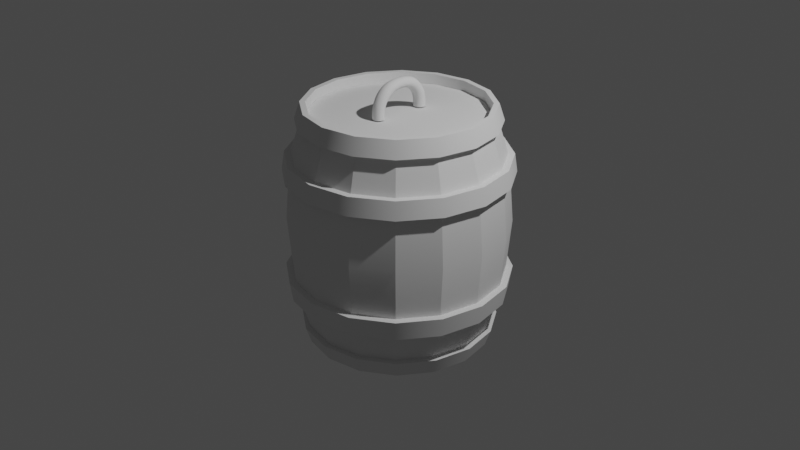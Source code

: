 # Source: Barrel.blend  (saved by Blender 2.81.16; exported with 4.5.12 LTS)
import bpy
from mathutils import Matrix  # noqa: F401  (used for matrix-valued properties, if any)

bpy.ops.wm.read_factory_settings(use_empty=True)
scene = bpy.context.scene
scene.name = 'Scene'

# ---- collections
col_collection = bpy.data.collections.new('Collection'); scene.collection.children.link(col_collection)

# ---- world
world_world = bpy.data.worlds.new('World'); scene.world = world_world
world_world.use_nodes = True; world_world.node_tree.nodes.clear()
_N = world_world.node_tree.nodes; _L = world_world.node_tree.links
n0 = _N.new('ShaderNodeOutputWorld'); n0.name = 'World Output'; n0.location = (300, 300)
n1 = _N.new('ShaderNodeBackground'); n1.name = 'Background'; n1.location = (10, 300)
n1.inputs[0].default_value = (0.05088, 0.05088, 0.05088, 1.0)
_L.new(n1.outputs[0], n0.inputs[0])
n0.is_active_output = True
world_world.color = (0.05088, 0.05088, 0.05088)
world_world.use_sun_shadow = False
world_world.sun_shadow_jitter_overblur = 0.0

# ---- cameras
cam_camera = bpy.data.cameras.new('Camera')
cam_camera.clip_end = 100.0
cam_camera.ortho_scale = 7.314

# ---- lights
light_light = bpy.data.lights.new('Light', 'POINT')
light_light.transmission_factor = 0.0
light_light.energy = 1000.0
light_light.shadow_soft_size = 0.1
light_light.shadow_maximum_resolution = 0.006
light_light.use_absolute_resolution = True

# ---- meshes
me_cylinder = bpy.data.meshes.new('Cylinder')
me_cylinder.from_pydata([(1.115e-09, 0.9102, -1.249), (1.115e-09, 0.9102, 1.249), (0.3483, 0.841, -1.249), (0.3483, 0.841, 1.249), (0.6436, 0.6436, -1.249), (0.6436, 0.6436, 1.249), (0.841, 0.3483, -1.249), (0.841, 0.3483, 1.249), (0.9102, -3.563e-08, -1.249), (0.9102, -3.563e-08, 1.249), (0.841, -0.3483, -1.249), (0.841, -0.3483, 1.249), (0.6436, -0.6436, -1.249), (0.6436, -0.6436, 1.249), (0.3483, -0.841, -1.249), (0.3483, -0.841, 1.249), (1.386e-07, -0.9102, -1.249), (1.386e-07, -0.9102, 1.249), (-0.3483, -0.841, -1.249), (-0.3483, -0.841, 1.249), (-0.6436, -0.6436, -1.249), (-0.6436, -0.6436, 1.249), (-0.841, -0.3483, -1.249), (-0.841, -0.3483, 1.249), (-0.9102, 1.501e-08, -1.249), (-0.9102, 1.501e-08, 1.249), (-0.841, 0.3483, -1.249), (-0.841, 0.3483, 1.249), (-0.6436, 0.6436, -1.249), (-0.6436, 0.6436, 1.249), (-0.3483, 0.841, -1.249), (-0.3483, 0.841, 1.249), (-8.91e-09, 1.071, -0.7306), (-8.91e-09, 1.071, 0.7306), (0.41, 0.9898, 0.7306), (0.41, 0.9898, -0.7306), (0.7576, 0.7576, 0.7306), (0.7576, 0.7576, -0.7306), (0.9898, 0.41, 0.7306), (0.9898, 0.41, -0.7306), (1.071, -4.524e-08, 0.7306), (1.071, -4.524e-08, -0.7306), (0.9898, -0.41, 0.7306), (0.9898, -0.41, -0.7306), (0.7576, -0.7576, 0.7306), (0.7576, -0.7576, -0.7306), (0.41, -0.9898, 0.7306), (0.41, -0.9898, -0.7306), (1.529e-07, -1.071, 0.7306), (1.529e-07, -1.071, -0.7306), (-0.41, -0.9898, 0.7306), (-0.41, -0.9898, -0.7306), (-0.7576, -0.7576, 0.7306), (-0.7576, -0.7576, -0.7306), (-0.9898, -0.41, 0.7306), (-0.9898, -0.41, -0.7306), (-1.071, 1.437e-08, 0.7306), (-1.071, 1.437e-08, -0.7306), (-0.9898, 0.41, 0.7306), (-0.9898, 0.41, -0.7306), (-0.7576, 0.7576, 0.7306), (-0.7576, 0.7576, -0.7306), (-0.41, 0.9898, 0.7306), (-0.41, 0.9898, -0.7306), (0.3689, 0.8907, -1.071), (0.6817, 0.6817, -1.071), (0.8907, 0.3689, -1.071), (0.9641, -3.884e-08, -1.071), (0.8907, -0.3689, -1.071), (0.6817, -0.6817, -1.071), (0.3689, -0.8907, -1.071), (1.433e-07, -0.9641, -1.071), (-0.3689, -0.8907, -1.071), (-0.6817, -0.6817, -1.071), (-0.8907, -0.3689, -1.071), (-0.9641, 1.48e-08, -1.071), (-0.8907, 0.3689, -1.071), (-0.6817, 0.6817, -1.071), (-0.3689, 0.8907, -1.071), (-2.233e-09, 0.9641, -1.071), (-2.238e-09, 0.9641, 1.071), (0.369, 0.8908, 1.071), (0.6818, 0.6818, 1.071), (0.8908, 0.369, 1.071), (0.9641, -3.884e-08, 1.071), (0.8908, -0.369, 1.071), (0.6818, -0.6818, 1.071), (0.369, -0.8908, 1.071), (1.433e-07, -0.9641, 1.071), (-0.369, -0.8908, 1.071), (-0.6818, -0.6818, 1.071), (-0.8908, -0.369, 1.071), (-0.9641, 1.48e-08, 1.071), (-0.8908, 0.369, 1.071), (-0.6818, 0.6818, 1.071), (-0.369, 0.8908, 1.071), (-4.588e-09, 0.9664, -1.249), (0.3698, 0.8928, -1.249), (0.3698, 0.8928, 1.249), (-4.588e-09, 0.9664, 1.249), (-8.148e-09, 1.024, 1.077), (0.3917, 0.9456, -1.077), (0.6833, 0.6833, -1.249), (0.6833, 0.6833, 1.249), (0.7237, 0.7237, -1.077), (0.8928, 0.3698, -1.249), (0.8928, 0.3698, 1.249), (0.9456, 0.3917, -1.077), (0.9664, -3.84e-08, -1.249), (0.9664, -3.84e-08, 1.249), (1.024, -4.181e-08, -1.077), (0.8928, -0.3698, -1.249), (0.8928, -0.3698, 1.249), (0.9456, -0.3917, -1.077), (0.6833, -0.6833, -1.249), (0.6833, -0.6833, 1.249), (0.7237, -0.7237, -1.077), (0.3698, -0.8928, -1.249), (0.3698, -0.8928, 1.249), (0.3917, -0.9456, -1.077), (1.413e-07, -0.9664, -1.249), (1.413e-07, -0.9664, 1.249), (1.464e-07, -1.024, -1.077), (-0.3698, -0.8928, -1.249), (-0.3698, -0.8928, 1.249), (-0.3917, -0.9456, -1.077), (-0.6833, -0.6833, -1.249), (-0.6833, -0.6833, 1.249), (-0.7237, -0.7237, -1.077), (-0.8928, -0.3698, -1.249), (-0.8928, -0.3698, 1.249), (-0.9456, -0.3917, -1.077), (-0.9664, 1.536e-08, -1.249), (-0.9664, 1.536e-08, 1.249), (-1.024, 1.514e-08, -1.077), (-0.8928, 0.3698, -1.249), (-0.8928, 0.3698, 1.249), (-0.9456, 0.3917, -1.077), (-0.6833, 0.6833, -1.249), (-0.6833, 0.6833, 1.249), (-0.7237, 0.7237, -1.077), (-0.3698, 0.8928, -1.249), (-0.3698, 0.8928, 1.249), (-0.3917, 0.9456, -1.077), (-8.143e-09, 1.024, -1.077), (0.3917, 0.9457, 1.077), (0.7238, 0.7238, 1.077), (0.9457, 0.3917, 1.077), (1.024, -4.181e-08, 1.077), (0.9457, -0.3917, 1.077), (0.7238, -0.7238, 1.077), (0.3917, -0.9457, 1.077), (1.464e-07, -1.024, 1.077), (-0.3917, -0.9457, 1.077), (-0.7238, -0.7238, 1.077), (-0.9457, -0.3917, 1.077), (-1.024, 1.514e-08, 1.077), (-0.9457, 0.3917, 1.077), (-0.7238, 0.7238, 1.077), (-0.3917, 0.9457, 1.077), (-1.065e-08, 1.099, 0.5382), (0.4204, 1.015, 0.5382), (0.7768, 0.7768, 0.5382), (1.015, 0.4204, 0.5382), (1.099, -4.638e-08, 0.5382), (1.015, -0.4204, 0.5382), (0.7768, -0.7768, 0.5382), (0.4204, -1.015, 0.5382), (1.552e-07, -1.099, 0.5382), (-0.4204, -1.015, 0.5382), (-0.7768, -0.7768, 0.5382), (-1.015, -0.4204, 0.5382), (-1.099, 1.474e-08, 0.5382), (-1.015, 0.4204, 0.5382), (-0.7768, 0.7768, 0.5382), (-0.4204, 1.015, 0.5382), (-1.083e-08, 1.101, -0.5184), (0.4215, 1.018, -0.5184), (0.7788, 0.7788, -0.5184), (1.018, 0.4215, -0.5184), (1.101, -4.65e-08, -0.5184), (1.018, -0.4215, -0.5184), (0.7788, -0.7788, -0.5184), (0.4215, -1.018, -0.5184), (1.555e-07, -1.101, -0.5184), (-0.4215, -1.018, -0.5184), (-0.7788, -0.7788, -0.5184), (-1.018, -0.4215, -0.5184), (-1.101, 1.477e-08, -0.5184), (-1.018, 0.4215, -0.5184), (-0.7788, 0.7788, -0.5184), (-0.4215, 1.018, -0.5184), (-1.537e-08, 1.168, 0.5425), (-1.353e-08, 1.139, 0.7295), (0.448, 1.081, -0.5226), (0.4358, 1.052, -0.7295), (0.8277, 0.8277, -0.5226), (0.8052, 0.8052, -0.7295), (1.081, 0.448, -0.5226), (1.052, 0.4358, -0.7295), (1.171, -4.942e-08, -0.5226), (1.139, -4.808e-08, -0.7295), (1.081, -0.448, -0.5226), (1.052, -0.4358, -0.7295), (0.8277, -0.8277, -0.5226), (0.8052, -0.8052, -0.7295), (0.448, -1.081, -0.5226), (0.4358, -1.052, -0.7295), (1.612e-07, -1.171, -0.5226), (1.584e-07, -1.139, -0.7295), (-0.448, -1.081, -0.5226), (-0.4358, -1.052, -0.7295), (-0.8277, -0.8277, -0.5226), (-0.8052, -0.8052, -0.7295), (-1.081, -0.448, -0.5226), (-1.052, -0.4358, -0.7295), (-1.171, 1.57e-08, -0.5226), (-1.139, 1.528e-08, -0.7295), (-1.081, 0.448, -0.5226), (-1.052, 0.4358, -0.7295), (-0.8277, 0.8277, -0.5226), (-0.8052, 0.8052, -0.7295), (-0.448, 1.081, -0.5226), (-0.4358, 1.052, -0.7295), (-1.353e-08, 1.139, -0.7295), (-0.4358, 1.052, 0.7295), (-0.8052, 0.8052, 0.7295), (-1.052, 0.4358, 0.7295), (-1.139, 1.528e-08, 0.7295), (-1.052, -0.4358, 0.7295), (-0.8052, -0.8052, 0.7295), (-0.4358, -1.052, 0.7295), (1.584e-07, -1.139, 0.7295), (0.4358, -1.052, 0.7295), (0.8052, -0.8052, 0.7295), (1.052, -0.4358, 0.7295), (1.139, -4.808e-08, 0.7295), (1.052, 0.4358, 0.7295), (0.8052, 0.8052, 0.7295), (0.4358, 1.052, 0.7295), (0.4468, 1.079, 0.5425), (0.8256, 0.8256, 0.5425), (1.079, 0.4468, 0.5425), (1.168, -4.93e-08, 0.5425), (1.079, -0.4468, 0.5425), (0.8256, -0.8256, 0.5425), (0.4468, -1.079, 0.5425), (1.609e-07, -1.168, 0.5425), (-0.4468, -1.079, 0.5425), (-0.8256, -0.8256, 0.5425), (-1.079, -0.4468, 0.5425), (-1.168, 1.566e-08, 0.5425), (-1.079, 0.4468, 0.5425), (-0.8256, 0.8256, 0.5425), (-0.4468, 1.079, 0.5425), (-1.556e-08, 1.171, -0.5226), (1.115e-09, 0.9102, -1.103), (0.3483, 0.841, -1.103), (0.3483, 0.841, 1.135), (1.115e-09, 0.9102, 1.135), (0.6436, 0.6436, -1.103), (0.6436, 0.6436, 1.135), (0.841, 0.3483, -1.103), (0.841, 0.3483, 1.135), (0.9102, -3.563e-08, -1.103), (0.9102, -3.563e-08, 1.135), (0.841, -0.3483, -1.103), (0.841, -0.3483, 1.135), (0.6436, -0.6436, -1.103), (0.6436, -0.6436, 1.135), (0.3483, -0.841, -1.103), (0.3483, -0.841, 1.135), (1.386e-07, -0.9102, -1.103), (1.386e-07, -0.9102, 1.135), (-0.3483, -0.841, -1.103), (-0.3483, -0.841, 1.135), (-0.6436, -0.6436, -1.103), (-0.6436, -0.6436, 1.135), (-0.841, -0.3483, -1.103), (-0.841, -0.3483, 1.135), (-0.9102, 1.501e-08, -1.103), (-0.9102, 1.501e-08, 1.135), (-0.841, 0.3483, -1.103), (-0.841, 0.3483, 1.135), (-0.6436, 0.6436, -1.103), (-0.6436, 0.6436, 1.135), (-0.3483, 0.841, -1.103), (-0.3483, 0.841, 1.135), (0.397, 0.9585, 0.7295), (-2.95e-08, 1.038, 0.7295), (0.7336, 0.7336, 0.7295), (0.9585, 0.397, 0.7295), (1.038, -4.009e-08, 0.7295), (0.9585, -0.397, 0.7295), (0.7336, -0.7336, 0.7295), (0.397, -0.9585, 0.7295), (1.272e-07, -1.038, 0.7295), (-0.397, -0.9585, 0.7295), (-0.7336, -0.7336, 0.7295), (-0.9585, -0.397, 0.7295), (-1.038, 1.763e-08, 0.7295), (-0.9585, 0.397, 0.7295), (-0.7336, 0.7336, 0.7295), (-0.397, 0.9585, 0.7295), (0.3098, 0.7478, 1.134), (7.488e-09, 0.8095, 1.134), (0.5724, 0.5724, 1.134), (0.7478, 0.3098, 1.134), (0.8095, -3.251e-08, 1.134), (0.7478, -0.3098, 1.134), (0.5724, -0.5724, 1.134), (0.3098, -0.7478, 1.134), (1.297e-07, -0.8095, 1.134), (-0.3098, -0.7478, 1.134), (-0.5724, -0.5724, 1.134), (-0.7478, -0.3098, 1.134), (-0.8095, 1.252e-08, 1.134), (-0.7478, 0.3098, 1.134), (-0.5724, 0.5724, 1.134), (-0.3098, 0.7478, 1.134), (0.3531, 0.8524, 0.7732), (-1.974e-08, 0.9226, 0.7732), (0.6524, 0.6524, 0.7732), (0.8524, 0.3531, 0.7732), (0.9226, -3.648e-08, 0.7732), (0.8524, -0.3531, 0.7732), (0.6524, -0.6524, 0.7732), (0.3531, -0.8524, 0.7732), (1.196e-07, -0.9226, 0.7732), (-0.3531, -0.8524, 0.7732), (-0.6524, -0.6524, 0.7732), (-0.8524, -0.3531, 0.7732), (-0.9226, 1.485e-08, 0.7732), (-0.8524, 0.3531, 0.7732), (-0.6524, 0.6524, 0.7732), (-0.3531, 0.8524, 0.7732), (-0.369, -0.8908, 1.071), (-0.9641, 1.48e-08, -1.071), (-0.6818, -0.6818, 1.071), (-0.8907, -0.3689, -1.071), (-0.8908, -0.369, 1.071), (-0.6817, -0.6817, -1.071), (-0.9641, 1.48e-08, 1.071), (-0.3689, -0.8907, -1.071), (-0.8908, 0.369, 1.071), (-2.233e-09, 0.9641, -1.071), (-8.91e-09, 1.071, -0.7306), (-1.083e-08, 1.101, -0.5184), (-0.4204, -1.015, 0.5382), (0.369, 0.8908, 1.071), (0.41, 0.9898, 0.7306), (0.4204, 1.015, 0.5382), (-0.41, 0.9898, 0.7306), (0.6818, 0.6818, 1.071), (0.7576, 0.7576, 0.7306), (0.7768, 0.7768, 0.5382), (1.018, 0.4215, -0.5184), (0.8908, 0.369, 1.071), (0.9898, 0.41, 0.7306), (1.015, 0.4204, 0.5382), (1.552e-07, -1.099, 0.5382), (0.9641, -3.884e-08, 1.071), (1.071, -4.524e-08, 0.7306), (1.099, -4.638e-08, 0.5382), (0.7788, 0.7788, -0.5184), (0.8908, -0.369, 1.071), (0.9898, -0.41, 0.7306), (1.015, -0.4204, 0.5382), (0.7576, -0.7576, -0.7306), (0.6818, -0.6818, 1.071), (0.7576, -0.7576, 0.7306), (0.7768, -0.7768, 0.5382), (0.4204, -1.015, 0.5382), (0.369, -0.8908, 1.071), (0.41, -0.9898, 0.7306), (-0.41, 0.9898, -0.7306), (1.433e-07, -0.9641, 1.071), (1.529e-07, -1.071, 0.7306), (-0.41, -0.9898, 0.7306), (-0.7576, -0.7576, 0.7306), (-0.7768, -0.7768, 0.5382), (0.4215, 1.018, -0.5184), (-0.9898, -0.41, 0.7306), (-1.015, -0.4204, 0.5382), (-1.071, 1.437e-08, 0.7306), (-1.099, 1.474e-08, 0.5382), (-0.9898, 0.41, 0.7306), (-1.015, 0.4204, 0.5382), (0.41, -0.9898, -0.7306), (-0.6818, 0.6818, 1.071), (-0.7576, 0.7576, 0.7306), (-0.7768, 0.7768, 0.5382), (-0.369, 0.8908, 1.071), (-0.4204, 1.015, 0.5382), (0.41, 0.9898, -0.7306), (0.3689, 0.8907, -1.071), (0.7576, 0.7576, -0.7306), (0.6817, 0.6817, -1.071), (0.9898, 0.41, -0.7306), (0.8907, 0.3689, -1.071), (1.071, -4.524e-08, -0.7306), (0.9641, -3.884e-08, -1.071), (0.9898, -0.41, -0.7306), (0.8907, -0.3689, -1.071), (0.6817, -0.6817, -1.071), (0.3689, -0.8907, -1.071), (1.529e-07, -1.071, -0.7306), (1.433e-07, -0.9641, -1.071), (-0.41, -0.9898, -0.7306), (-0.7576, -0.7576, -0.7306), (-0.9898, -0.41, -0.7306), (-1.071, 1.437e-08, -0.7306), (-0.9898, 0.41, -0.7306), (-0.8907, 0.3689, -1.071), (-0.7576, 0.7576, -0.7306), (-0.6817, 0.6817, -1.071), (-0.3689, 0.8907, -1.071), (-8.91e-09, 1.071, 0.7306), (-2.238e-09, 0.9641, 1.071), (-1.065e-08, 1.099, 0.5382), (1.101, -4.65e-08, -0.5184), (1.018, -0.4215, -0.5184), (0.7788, -0.7788, -0.5184), (0.4215, -1.018, -0.5184), (1.555e-07, -1.101, -0.5184), (-0.4215, -1.018, -0.5184), (-0.7788, -0.7788, -0.5184), (-1.018, -0.4215, -0.5184), (-1.101, 1.477e-08, -0.5184), (-1.018, 0.4215, -0.5184), (-0.7788, 0.7788, -0.5184), (-0.4215, 1.018, -0.5184), (1.272e-07, -1.038, 0.7295), (0.397, -0.9585, 0.7295), (0.7336, -0.7336, 0.7295), (0.9585, -0.397, 0.7295), (0.9585, 0.397, 0.7295), (-0.7336, -0.7336, 0.7295), (-0.9585, -0.397, 0.7295), (-1.038, 1.763e-08, 0.7295), (-0.9585, 0.397, 0.7295), (-0.7336, 0.7336, 0.7295), (-0.397, 0.9585, 0.7295), (-2.95e-08, 1.038, 0.7295), (0.397, 0.9585, 0.7295), (-0.397, -0.9585, 0.7295), (0.7336, 0.7336, 0.7295)], [], [(88, 373, 151, 152), (12, 10, 111, 114), (413, 77, 140, 137), (336, 376, 152, 153), (337, 76, 137, 134), (27, 29, 139, 136), (338, 89, 153, 154), (9, 11, 112, 109), (339, 75, 134, 131), (28, 26, 135, 138), (340, 90, 154, 155), (10, 8, 108, 111), (341, 74, 131, 128), (342, 91, 155, 156), (6, 8, 264, 262), (25, 27, 136, 133), (343, 73, 128, 125), (17, 15, 271, 273), (368, 402, 203, 205), (420, 181, 202, 200), (380, 348, 248, 249), (375, 414, 221, 223), (370, 46, 233, 234), (356, 180, 200, 198), (169, 360, 247, 248), (352, 417, 193, 225), (364, 179, 198, 196), (168, 372, 246, 247), (381, 178, 196, 194), (388, 45, 205, 207), (167, 166, 245, 246), (346, 63, 223, 224), (374, 48, 232, 233), (176, 177, 194, 255), (344, 92, 156, 157), (7, 9, 109, 106), (26, 24, 132, 135), (407, 72, 125, 122), (94, 93, 157, 158), (8, 6, 105, 108), (405, 71, 122, 119), (95, 389, 158, 159), (404, 70, 119, 116), (23, 25, 133, 130), (418, 392, 159, 100), (5, 7, 106, 103), (403, 69, 116, 113), (24, 22, 129, 132), (6, 4, 102, 105), (401, 68, 113, 110), (100, 99, 98, 145), (145, 98, 103, 146), (146, 103, 106, 147), (147, 106, 109, 148), (148, 109, 112, 149), (149, 112, 115, 150), (150, 115, 118, 151), (151, 118, 121, 152), (152, 121, 124, 153), (153, 124, 127, 154), (154, 127, 130, 155), (155, 130, 133, 156), (156, 133, 136, 157), (157, 136, 139, 158), (158, 139, 142, 159), (159, 142, 99, 100), (96, 144, 101, 97), (97, 101, 104, 102), (102, 104, 107, 105), (105, 107, 110, 108), (108, 110, 113, 111), (111, 113, 116, 114), (114, 116, 119, 117), (117, 119, 122, 120), (120, 122, 125, 123), (123, 125, 128, 126), (126, 128, 131, 129), (129, 131, 134, 132), (132, 134, 137, 135), (135, 137, 140, 138), (138, 140, 143, 141), (141, 143, 144, 96), (30, 28, 138, 141), (415, 78, 143, 140), (11, 13, 115, 112), (87, 369, 150, 151), (29, 31, 142, 139), (416, 345, 144, 143), (86, 365, 149, 150), (14, 12, 114, 117), (85, 361, 148, 149), (0, 30, 141, 96), (13, 15, 118, 115), (84, 357, 147, 148), (31, 1, 99, 142), (83, 353, 146, 147), (16, 14, 117, 120), (82, 349, 145, 146), (15, 17, 121, 118), (81, 80, 100, 145), (18, 16, 120, 123), (17, 19, 124, 121), (2, 0, 96, 97), (1, 3, 98, 99), (20, 18, 123, 126), (19, 21, 127, 124), (79, 64, 101, 144), (395, 65, 104, 101), (4, 2, 97, 102), (22, 20, 126, 129), (397, 66, 107, 104), (3, 5, 103, 98), (21, 23, 130, 127), (399, 67, 110, 107), (371, 165, 244, 245), (367, 164, 243, 244), (49, 47, 207, 209), (363, 163, 242, 243), (377, 50, 231, 232), (359, 162, 241, 242), (355, 161, 240, 241), (51, 406, 209, 211), (33, 34, 239, 193), (351, 419, 192, 240), (378, 52, 230, 231), (35, 32, 224, 195), (53, 408, 211, 213), (350, 36, 238, 239), (379, 54, 229, 230), (37, 394, 195, 197), (254, 225, 193, 192), (253, 226, 225, 254), (252, 227, 226, 253), (251, 228, 227, 252), (250, 229, 228, 251), (249, 230, 229, 250), (248, 231, 230, 249), (247, 232, 231, 248), (246, 233, 232, 247), (245, 234, 233, 246), (244, 235, 234, 245), (243, 236, 235, 244), (242, 237, 236, 243), (241, 238, 237, 242), (240, 239, 238, 241), (192, 193, 239, 240), (224, 255, 194, 195), (195, 194, 196, 197), (197, 196, 198, 199), (199, 198, 200, 201), (201, 200, 202, 203), (203, 202, 204, 205), (205, 204, 206, 207), (207, 206, 208, 209), (209, 208, 210, 211), (211, 210, 212, 213), (213, 212, 214, 215), (215, 214, 216, 217), (217, 216, 218, 219), (219, 218, 220, 221), (221, 220, 222, 223), (223, 222, 255, 224), (383, 170, 249, 250), (421, 182, 204, 202), (390, 62, 225, 226), (385, 171, 250, 251), (422, 183, 206, 204), (366, 44, 234, 235), (61, 412, 219, 221), (387, 172, 251, 252), (423, 184, 208, 206), (43, 400, 201, 203), (391, 173, 252, 253), (424, 185, 210, 208), (393, 174, 253, 254), (386, 60, 226, 227), (425, 186, 212, 210), (362, 42, 235, 236), (160, 175, 254, 192), (59, 411, 217, 219), (426, 187, 214, 212), (41, 398, 199, 201), (427, 188, 216, 214), (384, 58, 227, 228), (428, 189, 218, 216), (358, 40, 236, 237), (57, 410, 215, 217), (429, 190, 220, 218), (39, 396, 197, 199), (430, 191, 222, 220), (382, 56, 228, 229), (431, 347, 255, 222), (354, 38, 237, 238), (55, 409, 213, 215), (277, 275, 313, 314), (24, 26, 282, 280), (9, 7, 263, 265), (27, 25, 281, 283), (16, 18, 274, 272), (19, 17, 273, 275), (8, 10, 266, 264), (26, 28, 284, 282), (0, 2, 257, 256), (11, 9, 265, 267), (29, 27, 283, 285), (3, 1, 259, 258), (18, 20, 276, 274), (21, 19, 275, 277), (10, 12, 268, 266), (28, 30, 286, 284), (13, 11, 267, 269), (31, 29, 285, 287), (2, 4, 260, 257), (20, 22, 278, 276), (5, 3, 258, 261), (23, 21, 277, 279), (12, 14, 270, 268), (30, 0, 256, 286), (15, 13, 269, 271), (1, 31, 287, 259), (4, 6, 262, 260), (22, 24, 280, 278), (7, 5, 261, 263), (25, 23, 279, 281), (14, 16, 272, 270), (263, 261, 306, 307), (296, 445, 329, 328), (259, 287, 319, 305), (295, 432, 328, 327), (275, 273, 312, 313), (261, 258, 304, 306), (294, 433, 327, 326), (287, 285, 318, 319), (293, 434, 326, 325), (273, 271, 311, 312), (258, 259, 305, 304), (292, 435, 325, 324), (285, 283, 317, 318), (291, 292, 324, 323), (271, 269, 310, 311), (297, 437, 330, 329), (265, 263, 307, 308), (298, 438, 331, 330), (279, 277, 314, 315), (299, 439, 332, 331), (300, 440, 333, 332), (267, 265, 308, 309), (281, 279, 315, 316), (301, 441, 334, 333), (443, 444, 320, 321), (302, 442, 335, 334), (269, 267, 309, 310), (288, 446, 322, 320), (283, 281, 316, 317), (303, 289, 321, 335), (290, 436, 323, 322)])
me_cylinder.polygons.foreach_set('use_smooth', [True] * 256)
_k = {(0, 2): 1.0, (1, 3): 1.0, (153, 336): 1.0, (11, 112): 1.0, (2, 4): 1.0, (3, 5): 1.0, (134, 337): 1.0, (4, 6): 1.0, (5, 7): 1.0, (28, 138): 1.0, (6, 8): 1.0, (7, 9): 1.0, (154, 338): 1.0, (8, 10): 1.0, (9, 11): 1.0, (10, 111): 1.0, (10, 12): 1.0, (11, 13): 1.0, (131, 339): 1.0, (12, 14): 1.0, (13, 15): 1.0, (155, 340): 1.0, (14, 16): 1.0, (15, 17): 1.0, (27, 136): 1.0, (16, 18): 1.0, (17, 19): 1.0, (128, 341): 1.0, (18, 20): 1.0, (19, 21): 1.0, (156, 342): 1.0, (20, 22): 1.0, (21, 23): 1.0, (9, 109): 1.0, (22, 24): 1.0, (23, 25): 1.0, (26, 135): 1.0, (24, 26): 1.0, (25, 27): 1.0, (125, 343): 1.0, (26, 28): 1.0, (27, 29): 1.0, (157, 344): 1.0, (28, 30): 1.0, (29, 31): 1.0, (8, 108): 1.0, (0, 30): 1.0, (1, 31): 1.0, (248, 348): 1.0, (225, 352): 1.0, (198, 356): 1.0, (247, 360): 1.0, (196, 364): 1.0, (205, 368): 1.0, (246, 372): 1.0, (223, 375): 1.0, (46, 233): 1.0, (176, 255): 1.0, (194, 381): 1.0, (166, 245): 1.0, (165, 244): 1.0, (207, 388): 1.0, (164, 243): 1.0, (48, 232): 1.0, (63, 346): 1.0, (352, 417): 1.0, (375, 414): 1.0, (62, 390): 1.0, (61, 412): 1.0, (60, 386): 1.0, (59, 411): 1.0, (58, 384): 1.0, (57, 410): 1.0, (56, 382): 1.0, (55, 409): 1.0, (54, 379): 1.0, (53, 408): 1.0, (52, 378): 1.0, (51, 406): 1.0, (50, 377): 1.0, (47, 49): 1.0, (48, 374): 1.0, (45, 388): 1.0, (46, 370): 1.0, (368, 402): 1.0, (44, 366): 1.0, (43, 400): 1.0, (42, 362): 1.0, (41, 398): 1.0, (40, 358): 1.0, (39, 396): 1.0, (38, 354): 1.0, (37, 394): 1.0, (36, 350): 1.0, (32, 35): 1.0, (33, 34): 1.0, (122, 407): 1.0, (64, 79): 1.0, (65, 395): 1.0, (66, 397): 1.0, (67, 399): 1.0, (68, 401): 1.0, (69, 403): 1.0, (70, 404): 1.0, (71, 405): 1.0, (72, 407): 1.0, (73, 343): 1.0, (74, 341): 1.0, (75, 339): 1.0, (76, 337): 1.0, (77, 413): 1.0, (78, 415): 1.0, (345, 416): 1.0, (94, 158): 1.0, (119, 405): 1.0, (23, 130): 1.0, (25, 133): 1.0, (100, 418): 1.0, (95, 159): 1.0, (5, 103): 1.0, (7, 106): 1.0, (116, 404): 1.0, (24, 132): 1.0, (22, 129): 1.0, (6, 105): 1.0, (4, 102): 1.0, (110, 401): 1.0, (113, 403): 1.0, (392, 418): 1.0, (95, 389): 1.0, (93, 94): 1.0, (92, 344): 1.0, (91, 342): 1.0, (90, 340): 1.0, (89, 338): 1.0, (336, 376): 1.0, (88, 373): 1.0, (87, 369): 1.0, (86, 365): 1.0, (85, 361): 1.0, (84, 357): 1.0, (83, 353): 1.0, (82, 349): 1.0, (80, 81): 1.0, (96, 97): 1.0, (98, 99): 1.0, (99, 100): 1.0, (97, 101): 1.0, (97, 102): 1.0, (98, 103): 1.0, (102, 104): 1.0, (102, 105): 1.0, (103, 106): 1.0, (105, 107): 1.0, (105, 108): 1.0, (106, 109): 1.0, (108, 110): 1.0, (108, 111): 1.0, (109, 112): 1.0, (111, 113): 1.0, (111, 114): 1.0, (112, 115): 1.0, (114, 116): 1.0, (114, 117): 1.0, (115, 118): 1.0, (117, 119): 1.0, (117, 120): 1.0, (118, 121): 1.0, (120, 122): 1.0, (120, 123): 1.0, (121, 124): 1.0, (123, 125): 1.0, (123, 126): 1.0, (124, 127): 1.0, (126, 128): 1.0, (126, 129): 1.0, (127, 130): 1.0, (129, 131): 1.0, (129, 132): 1.0, (130, 133): 1.0, (132, 134): 1.0, (132, 135): 1.0, (133, 136): 1.0, (135, 137): 1.0, (135, 138): 1.0, (136, 139): 1.0, (138, 140): 1.0, (138, 141): 1.0, (139, 142): 1.0, (141, 143): 1.0, (96, 141): 1.0, (99, 142): 1.0, (96, 144): 1.0, (101, 144): 1.0, (101, 104): 1.0, (104, 107): 1.0, (107, 110): 1.0, (110, 113): 1.0, (113, 116): 1.0, (116, 119): 1.0, (119, 122): 1.0, (122, 125): 1.0, (125, 128): 1.0, (128, 131): 1.0, (131, 134): 1.0, (134, 137): 1.0, (137, 140): 1.0, (140, 143): 1.0, (143, 144): 1.0, (98, 145): 1.0, (103, 146): 1.0, (106, 147): 1.0, (109, 148): 1.0, (112, 149): 1.0, (115, 150): 1.0, (118, 151): 1.0, (121, 152): 1.0, (124, 153): 1.0, (127, 154): 1.0, (130, 155): 1.0, (133, 156): 1.0, (136, 157): 1.0, (139, 158): 1.0, (142, 159): 1.0, (100, 159): 1.0, (158, 159): 1.0, (157, 158): 1.0, (156, 157): 1.0, (155, 156): 1.0, (154, 155): 1.0, (153, 154): 1.0, (152, 153): 1.0, (151, 152): 1.0, (150, 151): 1.0, (149, 150): 1.0, (148, 149): 1.0, (147, 148): 1.0, (146, 147): 1.0, (145, 146): 1.0, (100, 145): 1.0, (29, 139): 1.0, (137, 413): 1.0, (88, 152): 1.0, (77, 140): 1.0, (12, 114): 1.0, (151, 373): 1.0, (30, 141): 1.0, (78, 143): 1.0, (13, 115): 1.0, (150, 369): 1.0, (31, 142): 1.0, (144, 345): 1.0, (149, 365): 1.0, (14, 117): 1.0, (148, 361): 1.0, (0, 96): 1.0, (15, 118): 1.0, (147, 357): 1.0, (1, 99): 1.0, (146, 353): 1.0, (16, 120): 1.0, (145, 349): 1.0, (17, 121): 1.0, (18, 123): 1.0, (19, 124): 1.0, (2, 97): 1.0, (3, 98): 1.0, (20, 126): 1.0, (21, 127): 1.0, (64, 101): 1.0, (65, 104): 1.0, (66, 107): 1.0, (163, 242): 1.0, (162, 241): 1.0, (49, 209): 1.0, (193, 417): 1.0, (161, 240): 1.0, (192, 419): 1.0, (50, 231): 1.0, (224, 346): 1.0, (53, 213): 1.0, (51, 211): 1.0, (34, 239): 1.0, (36, 238): 1.0, (52, 230): 1.0, (54, 229): 1.0, (37, 197): 1.0, (351, 419): 1.0, (161, 355): 1.0, (162, 359): 1.0, (163, 363): 1.0, (164, 367): 1.0, (165, 371): 1.0, (166, 167): 1.0, (168, 372): 1.0, (169, 360): 1.0, (348, 380): 1.0, (170, 383): 1.0, (171, 385): 1.0, (172, 387): 1.0, (173, 391): 1.0, (174, 393): 1.0, (160, 175): 1.0, (35, 195): 1.0, (176, 177): 1.0, (178, 381): 1.0, (179, 364): 1.0, (180, 356): 1.0, (181, 420): 1.0, (182, 421): 1.0, (183, 422): 1.0, (184, 423): 1.0, (185, 424): 1.0, (186, 425): 1.0, (187, 426): 1.0, (188, 427): 1.0, (189, 428): 1.0, (190, 429): 1.0, (191, 430): 1.0, (347, 431): 1.0, (223, 224): 1.0, (193, 225): 1.0, (221, 223): 1.0, (225, 226): 1.0, (219, 221): 1.0, (226, 227): 1.0, (217, 219): 1.0, (227, 228): 1.0, (215, 217): 1.0, (228, 229): 1.0, (213, 215): 1.0, (229, 230): 1.0, (211, 213): 1.0, (230, 231): 1.0, (209, 211): 1.0, (231, 232): 1.0, (207, 209): 1.0, (232, 233): 1.0, (205, 207): 1.0, (233, 234): 1.0, (203, 205): 1.0, (234, 235): 1.0, (201, 203): 1.0, (235, 236): 1.0, (199, 201): 1.0, (236, 237): 1.0, (197, 199): 1.0, (237, 238): 1.0, (195, 197): 1.0, (238, 239): 1.0, (195, 224): 1.0, (193, 239): 1.0, (192, 240): 1.0, (240, 241): 1.0, (241, 242): 1.0, (242, 243): 1.0, (243, 244): 1.0, (244, 245): 1.0, (245, 246): 1.0, (246, 247): 1.0, (247, 248): 1.0, (248, 249): 1.0, (249, 250): 1.0, (250, 251): 1.0, (251, 252): 1.0, (252, 253): 1.0, (253, 254): 1.0, (192, 254): 1.0, (194, 255): 1.0, (194, 196): 1.0, (196, 198): 1.0, (198, 200): 1.0, (200, 202): 1.0, (202, 204): 1.0, (204, 206): 1.0, (206, 208): 1.0, (208, 210): 1.0, (210, 212): 1.0, (212, 214): 1.0, (214, 216): 1.0, (216, 218): 1.0, (218, 220): 1.0, (220, 222): 1.0, (222, 255): 1.0, (200, 420): 1.0, (234, 370): 1.0, (221, 414): 1.0, (249, 380): 1.0, (181, 202): 1.0, (203, 402): 1.0, (250, 383): 1.0, (182, 204): 1.0, (226, 390): 1.0, (251, 385): 1.0, (183, 206): 1.0, (235, 366): 1.0, (219, 412): 1.0, (252, 387): 1.0, (184, 208): 1.0, (201, 400): 1.0, (253, 391): 1.0, (185, 210): 1.0, (254, 393): 1.0, (227, 386): 1.0, (186, 212): 1.0, (236, 362): 1.0, (217, 411): 1.0, (187, 214): 1.0, (199, 398): 1.0, (188, 216): 1.0, (228, 384): 1.0, (189, 218): 1.0, (237, 358): 1.0, (215, 410): 1.0, (190, 220): 1.0, (191, 222): 1.0, (256, 257): 1.0, (258, 259): 1.0, (257, 260): 1.0, (258, 261): 1.0, (260, 262): 1.0, (261, 263): 1.0, (262, 264): 1.0, (263, 265): 1.0, (264, 266): 1.0, (265, 267): 1.0, (266, 268): 1.0, (267, 269): 1.0, (268, 270): 1.0, (269, 271): 1.0, (270, 272): 1.0, (271, 273): 1.0, (272, 274): 1.0, (273, 275): 1.0, (274, 276): 1.0, (275, 277): 1.0, (276, 278): 1.0, (277, 279): 1.0, (278, 280): 1.0, (279, 281): 1.0, (280, 282): 1.0, (281, 283): 1.0, (282, 284): 1.0, (283, 285): 1.0, (284, 286): 1.0, (285, 287): 1.0, (256, 286): 1.0, (259, 287): 1.0, (15, 271): 1.0, (17, 273): 1.0, (8, 264): 1.0, (6, 262): 1.0, (26, 282): 1.0, (24, 280): 1.0, (7, 263): 1.0, (9, 265): 1.0, (25, 281): 1.0, (27, 283): 1.0, (18, 274): 1.0, (16, 272): 1.0, (19, 275): 1.0, (10, 266): 1.0, (28, 284): 1.0, (2, 257): 1.0, (0, 256): 1.0, (11, 267): 1.0, (29, 285): 1.0, (1, 259): 1.0, (3, 258): 1.0, (20, 276): 1.0, (21, 277): 1.0, (12, 268): 1.0, (30, 286): 1.0, (13, 269): 1.0, (31, 287): 1.0, (4, 260): 1.0, (22, 278): 1.0, (5, 261): 1.0, (23, 279): 1.0, (14, 270): 1.0, (443, 444): 1.0, (288, 446): 1.0, (290, 436): 1.0, (291, 292): 1.0, (292, 435): 1.0, (293, 434): 1.0, (294, 433): 1.0, (295, 432): 1.0, (296, 445): 1.0, (297, 437): 1.0, (298, 438): 1.0, (299, 439): 1.0, (300, 440): 1.0, (301, 441): 1.0, (302, 442): 1.0, (289, 303): 1.0, (296, 328): 1.0, (275, 313): 1.0, (261, 306): 1.0, (295, 327): 1.0, (287, 319): 1.0, (294, 326): 1.0, (273, 312): 1.0, (258, 304): 1.0, (259, 305): 1.0, (293, 325): 1.0, (285, 318): 1.0, (283, 317): 1.0, (291, 323): 1.0, (292, 324): 1.0, (271, 311): 1.0, (269, 310): 1.0, (304, 305): 1.0, (304, 306): 1.0, (306, 307): 1.0, (307, 308): 1.0, (308, 309): 1.0, (309, 310): 1.0, (310, 311): 1.0, (311, 312): 1.0, (312, 313): 1.0, (313, 314): 1.0, (314, 315): 1.0, (315, 316): 1.0, (316, 317): 1.0, (317, 318): 1.0, (318, 319): 1.0, (305, 319): 1.0, (320, 321): 1.0, (320, 322): 1.0, (322, 323): 1.0, (323, 324): 1.0, (324, 325): 1.0, (325, 326): 1.0, (326, 327): 1.0, (327, 328): 1.0, (328, 329): 1.0, (329, 330): 1.0, (330, 331): 1.0, (331, 332): 1.0, (332, 333): 1.0, (333, 334): 1.0, (334, 335): 1.0, (321, 335): 1.0, (329, 445): 1.0, (263, 307): 1.0, (277, 314): 1.0, (330, 437): 1.0, (265, 308): 1.0, (331, 438): 1.0, (279, 315): 1.0, (332, 439): 1.0, (333, 440): 1.0, (267, 309): 1.0, (281, 316): 1.0, (334, 441): 1.0, (320, 444): 1.0, (321, 443): 1.0, (335, 442): 1.0, (322, 446): 1.0, (89, 153): 1.0, (75, 134): 1.0, (90, 154): 1.0, (74, 131): 1.0, (91, 155): 1.0, (73, 128): 1.0, (92, 156): 1.0, (72, 125): 1.0, (93, 157): 1.0, (79, 144): 1.0, (32, 224): 1.0, (255, 347): 1.0, (169, 248): 1.0, (81, 145): 1.0, (239, 350): 1.0, (240, 351): 1.0, (62, 225): 1.0, (82, 146): 1.0, (238, 354): 1.0, (241, 355): 1.0, (179, 198): 1.0, (83, 147): 1.0, (38, 237): 1.0, (242, 359): 1.0, (168, 247): 1.0, (84, 148): 1.0, (40, 236): 1.0, (243, 363): 1.0, (178, 196): 1.0, (85, 149): 1.0, (42, 235): 1.0, (244, 367): 1.0, (45, 205): 1.0, (86, 150): 1.0, (44, 234): 1.0, (245, 371): 1.0, (167, 246): 1.0, (87, 151): 1.0, (233, 374): 1.0, (63, 223): 1.0, (152, 376): 1.0, (232, 377): 1.0, (231, 378): 1.0, (230, 379): 1.0, (170, 249): 1.0, (177, 194): 1.0, (229, 382): 1.0, (171, 250): 1.0, (56, 228): 1.0, (172, 251): 1.0, (58, 227): 1.0, (173, 252): 1.0, (47, 207): 1.0, (158, 389): 1.0, (60, 226): 1.0, (174, 253): 1.0, (159, 392): 1.0, (175, 254): 1.0, (195, 394): 1.0, (101, 395): 1.0, (197, 396): 1.0, (104, 397): 1.0, (39, 199): 1.0, (107, 399): 1.0, (41, 201): 1.0, (67, 110): 1.0, (43, 203): 1.0, (68, 113): 1.0, (69, 116): 1.0, (70, 119): 1.0, (209, 406): 1.0, (71, 122): 1.0, (211, 408): 1.0, (213, 409): 1.0, (55, 215): 1.0, (57, 217): 1.0, (59, 219): 1.0, (76, 137): 1.0, (61, 221): 1.0, (140, 415): 1.0, (143, 416): 1.0, (33, 193): 1.0, (80, 100): 1.0, (160, 192): 1.0, (180, 200): 1.0, (202, 421): 1.0, (204, 422): 1.0, (206, 423): 1.0, (208, 424): 1.0, (210, 425): 1.0, (212, 426): 1.0, (214, 427): 1.0, (216, 428): 1.0, (218, 429): 1.0, (220, 430): 1.0, (222, 431): 1.0, (328, 432): 1.0, (327, 433): 1.0, (326, 434): 1.0, (325, 435): 1.0, (323, 436): 1.0, (298, 330): 1.0, (299, 331): 1.0, (300, 332): 1.0, (301, 333): 1.0, (302, 334): 1.0, (303, 335): 1.0, (289, 321): 1.0, (288, 320): 1.0, (297, 329): 1.0, (290, 322): 1.0}
me_cylinder.attributes.new('crease_edge', 'FLOAT', 'EDGE').data.foreach_set('value', [_k.get((min(e.vertices), max(e.vertices)), 0.0) for e in me_cylinder.edges])
_uv = me_cylinder.uv_layers.new(name='UVMap')
_uv.uv.foreach_set('vector', [0.8694, 0.1852, 0.8688, 0.141, 0.8759, 0.141, 0.8762, 0.185, 0.8418, 0.2674, 0.8461, 0.3077, 0.8399, 0.3084, 0.8357, 0.2679, 0.8516, 0.7282, 0.8465, 0.6873, 0.8531, 0.6866, 0.8579, 0.7275, 0.8715, 0.2284, 0.8694, 0.1852, 0.8762, 0.185, 0.8782, 0.2279, 0.8558, 0.7704, 0.8516, 0.7282, 0.8579, 0.7275, 0.8626, 0.7711, 0.3774, 0.6427, 0.3739, 0.6875, 0.3672, 0.6871, 0.3707, 0.6419, 0.8752, 0.2705, 0.8715, 0.2284, 0.8782, 0.2279, 0.8818, 0.2698, 0.916, 0.007549, 0.9091, 0.0534, 0.9024, 0.05261, 0.9095, 0.005157, 0.8068, 0.04951, 0.81, 0.001311, 0.8181, 0.0003419, 0.8142, 0.05002, 0.879, 0.6846, 0.8833, 0.7249, 0.8771, 0.7257, 0.8729, 0.6851, 0.8802, 0.3114, 0.8752, 0.2705, 0.8818, 0.2698, 0.8865, 0.3107, 0.8461, 0.3077, 0.8528, 0.3473, 0.8466, 0.3496, 0.8399, 0.3084, 0.8039, 0.09559, 0.8068, 0.04951, 0.8142, 0.05002, 0.8111, 0.09592, 0.8844, 0.3536, 0.8802, 0.3114, 0.8865, 0.3107, 0.8911, 0.3542, 0.88, 0.4705, 0.8868, 0.4247, 0.9054, 0.4275, 0.8985, 0.4728, 0.3843, 0.5968, 0.3774, 0.6427, 0.3707, 0.6419, 0.3778, 0.5944, 0.8028, 0.1407, 0.8039, 0.09559, 0.8111, 0.09592, 0.8098, 0.1407, 0.9034, 0.185, 0.9037, 0.1421, 0.9172, 0.1426, 0.9167, 0.185, 0.5828, 0.6972, 0.5856, 0.7452, 0.5779, 0.7459, 0.5752, 0.6975, 0.5489, 0.7981, 0.5472, 0.7472, 0.5549, 0.7468, 0.557, 0.7995, 0.4033, 0.8992, 0.401, 0.85, 0.4089, 0.8497, 0.411, 0.8988, 0.9469, 0.6782, 0.9487, 0.7267, 0.9411, 0.7271, 0.9392, 0.6784, 0.4391, 0.7, 0.4377, 0.7505, 0.4298, 0.7504, 0.4311, 0.6997, 0.909, 0.4742, 0.9105, 0.4191, 0.9199, 0.4176, 0.9176, 0.4745, 0.401, 0.85, 0.3997, 0.8001, 0.4077, 0.8, 0.4089, 0.8497, 0.9694, 0.1612, 0.969, 0.211, 0.9612, 0.2111, 0.9614, 0.1611, 0.9069, 0.5265, 0.909, 0.4742, 0.9176, 0.4745, 0.9152, 0.5268, 0.3997, 0.8001, 0.3995, 0.7495, 0.4077, 0.7496, 0.4077, 0.8, 0.9061, 0.578, 0.9069, 0.5265, 0.9152, 0.5268, 0.9142, 0.578, 0.5811, 0.6487, 0.5828, 0.6972, 0.5752, 0.6975, 0.5734, 0.6488, 0.3995, 0.7495, 0.4004, 0.6982, 0.4087, 0.6984, 0.4077, 0.7496, 0.9462, 0.629, 0.9469, 0.6782, 0.9392, 0.6784, 0.9384, 0.629, 0.4377, 0.7505, 0.4374, 0.8003, 0.4296, 0.8003, 0.4298, 0.7504, 0.9063, 0.6287, 0.9061, 0.578, 0.9142, 0.578, 0.9143, 0.6286, 0.3413, 0.6389, 0.3446, 0.5906, 0.3528, 0.5896, 0.3488, 0.6394, 0.3802, 0.8974, 0.3868, 0.937, 0.3807, 0.9394, 0.374, 0.8982, 0.8833, 0.7249, 0.89, 0.7646, 0.8838, 0.7669, 0.8771, 0.7257, 0.8034, 0.1848, 0.8028, 0.1407, 0.8098, 0.1407, 0.8102, 0.1846, 0.3384, 0.6851, 0.3413, 0.6389, 0.3488, 0.6394, 0.3456, 0.6854, 0.8868, 0.4247, 0.88, 0.4705, 0.8733, 0.4697, 0.8803, 0.4223, 0.8056, 0.228, 0.8034, 0.1848, 0.8102, 0.1846, 0.8123, 0.2275, 0.3372, 0.7302, 0.3384, 0.6851, 0.3456, 0.6854, 0.3442, 0.7303, 0.8093, 0.2701, 0.8056, 0.228, 0.8123, 0.2275, 0.8159, 0.2694, 0.9119, 0.3081, 0.9185, 0.3478, 0.9124, 0.3501, 0.9057, 0.3089, 0.3377, 0.7744, 0.3372, 0.7302, 0.3442, 0.7303, 0.3446, 0.7742, 0.376, 0.8571, 0.3802, 0.8974, 0.374, 0.8982, 0.3699, 0.8576, 0.8144, 0.311, 0.8093, 0.2701, 0.8159, 0.2694, 0.8207, 0.3102, 0.8496, 0.007483, 0.8428, 0.05323, 0.8361, 0.05246, 0.8431, 0.005106, 0.88, 0.4705, 0.8766, 0.5152, 0.8699, 0.5148, 0.8733, 0.4697, 0.8186, 0.3532, 0.8144, 0.311, 0.8207, 0.3102, 0.8254, 0.3538, 0.3446, 0.7742, 0.3654, 0.7743, 0.3669, 0.8164, 0.3465, 0.8172, 0.3465, 0.8172, 0.3669, 0.8164, 0.3699, 0.8576, 0.3501, 0.8591, 0.3501, 0.8591, 0.3699, 0.8576, 0.374, 0.8982, 0.3549, 0.8999, 0.3549, 0.8999, 0.374, 0.8982, 0.3807, 0.9394, 0.3594, 0.9435, 0.8844, 0.0003419, 0.9095, 0.005157, 0.9024, 0.05261, 0.8804, 0.05013, 0.8804, 0.05013, 0.9024, 0.05261, 0.8989, 0.09782, 0.8773, 0.09613, 0.8773, 0.09613, 0.8989, 0.09782, 0.8972, 0.1419, 0.8759, 0.141, 0.8759, 0.141, 0.8972, 0.1419, 0.8971, 0.185, 0.8762, 0.185, 0.8762, 0.185, 0.8971, 0.185, 0.8986, 0.2272, 0.8782, 0.2279, 0.8782, 0.2279, 0.8986, 0.2272, 0.9016, 0.2684, 0.8818, 0.2698, 0.8818, 0.2698, 0.9016, 0.2684, 0.9057, 0.3089, 0.8865, 0.3107, 0.8865, 0.3107, 0.9057, 0.3089, 0.9124, 0.3501, 0.8911, 0.3542, 0.3528, 0.5896, 0.3778, 0.5944, 0.3707, 0.6419, 0.3488, 0.6394, 0.3488, 0.6394, 0.3707, 0.6419, 0.3672, 0.6871, 0.3456, 0.6854, 0.3456, 0.6854, 0.3672, 0.6871, 0.3655, 0.7312, 0.3442, 0.7303, 0.3442, 0.7303, 0.3655, 0.7312, 0.3654, 0.7743, 0.3446, 0.7742, 0.8682, 0.6019, 0.8474, 0.6019, 0.847, 0.558, 0.8682, 0.5588, 0.8682, 0.5588, 0.847, 0.558, 0.8483, 0.5131, 0.8699, 0.5148, 0.8699, 0.5148, 0.8483, 0.5131, 0.8514, 0.4673, 0.8733, 0.4697, 0.8733, 0.4697, 0.8514, 0.4673, 0.8553, 0.4176, 0.8803, 0.4223, 0.8466, 0.3496, 0.8254, 0.3538, 0.8207, 0.3102, 0.8399, 0.3084, 0.8399, 0.3084, 0.8207, 0.3102, 0.8159, 0.2694, 0.8357, 0.2679, 0.8357, 0.2679, 0.8159, 0.2694, 0.8123, 0.2275, 0.8326, 0.2268, 0.8326, 0.2268, 0.8123, 0.2275, 0.8102, 0.1846, 0.831, 0.1846, 0.831, 0.1846, 0.8102, 0.1846, 0.8098, 0.1407, 0.831, 0.1416, 0.831, 0.1416, 0.8098, 0.1407, 0.8111, 0.09592, 0.8327, 0.09757, 0.8327, 0.09757, 0.8111, 0.09592, 0.8142, 0.05002, 0.8361, 0.05246, 0.8361, 0.05246, 0.8142, 0.05002, 0.8181, 0.0003419, 0.8431, 0.005106, 0.8838, 0.7669, 0.8626, 0.7711, 0.8579, 0.7275, 0.8771, 0.7257, 0.8771, 0.7257, 0.8579, 0.7275, 0.8531, 0.6866, 0.8729, 0.6851, 0.8729, 0.6851, 0.8531, 0.6866, 0.8495, 0.6448, 0.8698, 0.644, 0.8698, 0.644, 0.8495, 0.6448, 0.8474, 0.6019, 0.8682, 0.6019, 0.876, 0.6437, 0.879, 0.6846, 0.8729, 0.6851, 0.8698, 0.644, 0.8465, 0.6873, 0.8428, 0.6452, 0.8495, 0.6448, 0.8531, 0.6866, 0.9091, 0.0534, 0.9056, 0.09828, 0.8989, 0.09782, 0.9024, 0.05261, 0.8688, 0.141, 0.8701, 0.09579, 0.8773, 0.09613, 0.8759, 0.141, 0.3739, 0.6875, 0.372, 0.7314, 0.3655, 0.7312, 0.3672, 0.6871, 0.8428, 0.6452, 0.8406, 0.6021, 0.8474, 0.6019, 0.8495, 0.6448, 0.8701, 0.09579, 0.873, 0.04961, 0.8804, 0.05013, 0.8773, 0.09613, 0.8388, 0.2265, 0.8418, 0.2674, 0.8357, 0.2679, 0.8326, 0.2268, 0.873, 0.04961, 0.8762, 0.001302, 0.8844, 0.0003419, 0.8804, 0.05013, 0.8746, 0.6018, 0.876, 0.6437, 0.8698, 0.644, 0.8682, 0.6019, 0.9056, 0.09828, 0.9037, 0.1421, 0.8972, 0.1419, 0.8989, 0.09782, 0.3527, 0.9429, 0.3485, 0.9006, 0.3549, 0.8999, 0.3594, 0.9435, 0.372, 0.7314, 0.3718, 0.7742, 0.3654, 0.7743, 0.3655, 0.7312, 0.3485, 0.9006, 0.3435, 0.8597, 0.3501, 0.8591, 0.3549, 0.8999, 0.8374, 0.1846, 0.8388, 0.2265, 0.8326, 0.2268, 0.831, 0.1846, 0.3435, 0.8597, 0.3398, 0.8176, 0.3465, 0.8172, 0.3501, 0.8591, 0.9037, 0.1421, 0.9034, 0.185, 0.8971, 0.185, 0.8972, 0.1419, 0.3398, 0.8176, 0.3377, 0.7744, 0.3446, 0.7742, 0.3465, 0.8172, 0.8375, 0.1418, 0.8374, 0.1846, 0.831, 0.1846, 0.831, 0.1416, 0.9034, 0.185, 0.9048, 0.2269, 0.8986, 0.2272, 0.8971, 0.185, 0.8747, 0.559, 0.8746, 0.6018, 0.8682, 0.6019, 0.8682, 0.5588, 0.3718, 0.7742, 0.3731, 0.8162, 0.3669, 0.8164, 0.3654, 0.7743, 0.8394, 0.09801, 0.8375, 0.1418, 0.831, 0.1416, 0.8327, 0.09757, 0.9048, 0.2269, 0.9077, 0.2679, 0.9016, 0.2684, 0.8986, 0.2272, 0.8406, 0.6021, 0.84, 0.5579, 0.847, 0.558, 0.8474, 0.6019, 0.84, 0.5579, 0.8412, 0.5128, 0.8483, 0.5131, 0.847, 0.558, 0.8766, 0.5152, 0.8747, 0.559, 0.8682, 0.5588, 0.8699, 0.5148, 0.8428, 0.05323, 0.8394, 0.09801, 0.8327, 0.09757, 0.8361, 0.05246, 0.8412, 0.5128, 0.844, 0.4667, 0.8514, 0.4673, 0.8483, 0.5131, 0.3731, 0.8162, 0.376, 0.8571, 0.3699, 0.8576, 0.3669, 0.8164, 0.9077, 0.2679, 0.9119, 0.3081, 0.9057, 0.3089, 0.9016, 0.2684, 0.844, 0.4667, 0.8472, 0.4185, 0.8553, 0.4176, 0.8514, 0.4673, 0.4004, 0.6982, 0.4025, 0.646, 0.411, 0.6463, 0.4087, 0.6984, 0.4025, 0.646, 0.4042, 0.5911, 0.4136, 0.5896, 0.411, 0.6463, 0.5803, 0.5994, 0.5811, 0.6487, 0.5734, 0.6488, 0.5725, 0.5995, 0.9399, 0.4091, 0.9381, 0.3584, 0.9457, 0.358, 0.948, 0.4104, 0.4374, 0.8003, 0.4381, 0.8494, 0.4304, 0.8496, 0.4296, 0.8003, 0.9381, 0.3584, 0.9349, 0.3099, 0.9427, 0.3095, 0.9457, 0.358, 0.9349, 0.3099, 0.9327, 0.2607, 0.9406, 0.2605, 0.9427, 0.3095, 0.5806, 0.5496, 0.5803, 0.5994, 0.5725, 0.5995, 0.5727, 0.5494, 0.969, 0.211, 0.9698, 0.2602, 0.9621, 0.2603, 0.9612, 0.2111, 0.9327, 0.2607, 0.9314, 0.2108, 0.9394, 0.2107, 0.9406, 0.2605, 0.4381, 0.8494, 0.4399, 0.8979, 0.4323, 0.8982, 0.4304, 0.8496, 0.9465, 0.5791, 0.9462, 0.629, 0.9384, 0.629, 0.9386, 0.579, 0.582, 0.499, 0.5806, 0.5496, 0.5727, 0.5494, 0.574, 0.4987, 0.9698, 0.2602, 0.9715, 0.3086, 0.9639, 0.3089, 0.9621, 0.2603, 0.4399, 0.8979, 0.4426, 0.9458, 0.4349, 0.9464, 0.4323, 0.8982, 0.9479, 0.5286, 0.9465, 0.5791, 0.9386, 0.579, 0.9399, 0.5282, 0.9393, 0.1603, 0.9614, 0.1611, 0.9612, 0.2111, 0.9394, 0.2107, 0.9404, 0.1092, 0.9627, 0.1104, 0.9614, 0.1611, 0.9393, 0.1603, 0.9427, 0.05706, 0.9653, 0.05901, 0.9627, 0.1104, 0.9404, 0.1092, 0.9452, 0.0003419, 0.9714, 0.003298, 0.9653, 0.05901, 0.9427, 0.05706, 0.4141, 0.9473, 0.4349, 0.9464, 0.44, 0.9974, 0.4163, 0.9997, 0.411, 0.8988, 0.4323, 0.8982, 0.4349, 0.9464, 0.4141, 0.9473, 0.4089, 0.8497, 0.4304, 0.8496, 0.4323, 0.8982, 0.411, 0.8988, 0.4077, 0.8, 0.4296, 0.8003, 0.4304, 0.8496, 0.4089, 0.8497, 0.4077, 0.7496, 0.4298, 0.7504, 0.4296, 0.8003, 0.4077, 0.8, 0.4087, 0.6984, 0.4311, 0.6997, 0.4298, 0.7504, 0.4077, 0.7496, 0.411, 0.6463, 0.4336, 0.6483, 0.4311, 0.6997, 0.4087, 0.6984, 0.4136, 0.5896, 0.4397, 0.5926, 0.4336, 0.6483, 0.411, 0.6463, 0.9457, 0.358, 0.9666, 0.3571, 0.9717, 0.4081, 0.948, 0.4104, 0.9427, 0.3095, 0.9639, 0.3089, 0.9666, 0.3571, 0.9457, 0.358, 0.9406, 0.2605, 0.9621, 0.2603, 0.9639, 0.3089, 0.9427, 0.3095, 0.9394, 0.2107, 0.9612, 0.2111, 0.9621, 0.2603, 0.9406, 0.2605, 0.9384, 0.629, 0.9143, 0.6286, 0.9142, 0.578, 0.9386, 0.579, 0.9386, 0.579, 0.9142, 0.578, 0.9152, 0.5268, 0.9399, 0.5282, 0.9399, 0.5282, 0.9152, 0.5268, 0.9176, 0.4745, 0.9425, 0.4767, 0.9425, 0.4767, 0.9176, 0.4745, 0.9199, 0.4176, 0.9489, 0.4209, 0.5833, 0.7969, 0.557, 0.7995, 0.5549, 0.7468, 0.5779, 0.7459, 0.5779, 0.7459, 0.5549, 0.7468, 0.5518, 0.6981, 0.5752, 0.6975, 0.5752, 0.6975, 0.5518, 0.6981, 0.5496, 0.649, 0.5734, 0.6488, 0.5734, 0.6488, 0.5496, 0.649, 0.5484, 0.5991, 0.5725, 0.5995, 0.5725, 0.5995, 0.5484, 0.5991, 0.5483, 0.5485, 0.5727, 0.5494, 0.5727, 0.5494, 0.5483, 0.5485, 0.5493, 0.4972, 0.574, 0.4987, 0.574, 0.4987, 0.5493, 0.4972, 0.5517, 0.445, 0.5766, 0.4472, 0.5766, 0.4472, 0.5517, 0.445, 0.554, 0.388, 0.583, 0.3913, 0.9492, 0.8265, 0.9229, 0.829, 0.9208, 0.7763, 0.9438, 0.7754, 0.9438, 0.7754, 0.9208, 0.7763, 0.9177, 0.7277, 0.9411, 0.7271, 0.9411, 0.7271, 0.9177, 0.7277, 0.9155, 0.6785, 0.9392, 0.6784, 0.9392, 0.6784, 0.9155, 0.6785, 0.9143, 0.6286, 0.9384, 0.629, 0.4064, 0.9477, 0.4033, 0.8992, 0.411, 0.8988, 0.4141, 0.9473, 0.5472, 0.7472, 0.544, 0.6986, 0.5518, 0.6981, 0.5549, 0.7468, 0.9707, 0.1108, 0.9694, 0.1612, 0.9614, 0.1611, 0.9627, 0.1104, 0.4082, 0.9983, 0.4064, 0.9477, 0.4141, 0.9473, 0.4163, 0.9997, 0.544, 0.6986, 0.5417, 0.6492, 0.5496, 0.649, 0.5518, 0.6981, 0.4417, 0.6489, 0.4391, 0.7, 0.4311, 0.6997, 0.4336, 0.6483, 0.9487, 0.7267, 0.9515, 0.7748, 0.9438, 0.7754, 0.9411, 0.7271, 0.9342, 0.05671, 0.9359, 0.001785, 0.9452, 0.0003419, 0.9427, 0.05706, 0.5417, 0.6492, 0.5404, 0.5992, 0.5484, 0.5991, 0.5496, 0.649, 0.5856, 0.7452, 0.5913, 0.7944, 0.5833, 0.7969, 0.5779, 0.7459, 0.9321, 0.1089, 0.9342, 0.05671, 0.9427, 0.05706, 0.9404, 0.1092, 0.5404, 0.5992, 0.5402, 0.5484, 0.5483, 0.5485, 0.5484, 0.5991, 0.9312, 0.1602, 0.9321, 0.1089, 0.9404, 0.1092, 0.9393, 0.1603, 0.9734, 0.05968, 0.9707, 0.1108, 0.9627, 0.1104, 0.9653, 0.05901, 0.5402, 0.5484, 0.5411, 0.497, 0.5493, 0.4972, 0.5483, 0.5485, 0.448, 0.5952, 0.4417, 0.6489, 0.4336, 0.6483, 0.4397, 0.5926, 0.9314, 0.2108, 0.9312, 0.1602, 0.9393, 0.1603, 0.9394, 0.2107, 0.9515, 0.7748, 0.9572, 0.824, 0.9492, 0.8265, 0.9438, 0.7754, 0.5411, 0.497, 0.5431, 0.4446, 0.5517, 0.445, 0.5493, 0.4972, 0.9572, 0.4236, 0.9506, 0.4774, 0.9425, 0.4767, 0.9489, 0.4209, 0.5431, 0.4446, 0.5447, 0.3895, 0.554, 0.388, 0.5517, 0.445, 0.9797, 0.005982, 0.9734, 0.05968, 0.9653, 0.05901, 0.9714, 0.003298, 0.9147, 0.8277, 0.9131, 0.7767, 0.9208, 0.7763, 0.9229, 0.829, 0.9743, 0.3565, 0.9797, 0.4057, 0.9717, 0.4081, 0.9666, 0.3571, 0.5913, 0.3941, 0.5847, 0.4479, 0.5766, 0.4472, 0.583, 0.3913, 0.9131, 0.7767, 0.9099, 0.7281, 0.9177, 0.7277, 0.9208, 0.7763, 0.9506, 0.4774, 0.9479, 0.5286, 0.9399, 0.5282, 0.9425, 0.4767, 0.9099, 0.7281, 0.9076, 0.6788, 0.9155, 0.6785, 0.9177, 0.7277, 0.4426, 0.9458, 0.448, 0.9949, 0.44, 0.9974, 0.4349, 0.9464, 0.9076, 0.6788, 0.9063, 0.6287, 0.9143, 0.6286, 0.9155, 0.6785, 0.9715, 0.3086, 0.9743, 0.3565, 0.9666, 0.3571, 0.9639, 0.3089, 0.5847, 0.4479, 0.582, 0.499, 0.574, 0.4987, 0.5766, 0.4472, 0.0007708, 0.2811, 0.001433, 0.2365, 0.0144, 0.2369, 0.01374, 0.2816, 0.89, 0.7646, 0.8833, 0.7249, 0.8993, 0.723, 0.9054, 0.762, 0.3868, 0.937, 0.3802, 0.8974, 0.3928, 0.8959, 0.3989, 0.9351, 0.3774, 0.6427, 0.3843, 0.5968, 0.3989, 0.599, 0.3919, 0.6445, 0.8374, 0.1846, 0.8375, 0.1418, 0.8549, 0.1424, 0.8544, 0.1846, 0.9048, 0.2269, 0.9034, 0.185, 0.9167, 0.185, 0.9178, 0.2264, 0.8528, 0.3473, 0.8461, 0.3077, 0.8621, 0.3057, 0.8682, 0.3448, 0.8833, 0.7249, 0.879, 0.6846, 0.8952, 0.6834, 0.8993, 0.723, 0.8746, 0.6018, 0.8747, 0.559, 0.8921, 0.5597, 0.8916, 0.6018, 0.9091, 0.0534, 0.916, 0.007549, 0.9305, 0.009777, 0.9236, 0.0552, 0.3739, 0.6875, 0.3774, 0.6427, 0.3919, 0.6445, 0.3877, 0.6886, 0.3731, 0.8162, 0.3718, 0.7742, 0.385, 0.7742, 0.3861, 0.8157, 0.8375, 0.1418, 0.8394, 0.09801, 0.8571, 0.09941, 0.8549, 0.1424, 0.9077, 0.2679, 0.9048, 0.2269, 0.9178, 0.2264, 0.9204, 0.2669, 0.8461, 0.3077, 0.8418, 0.2674, 0.858, 0.2662, 0.8621, 0.3057, 0.879, 0.6846, 0.876, 0.6437, 0.8926, 0.6431, 0.8952, 0.6834, 0.9056, 0.09828, 0.9091, 0.0534, 0.9236, 0.0552, 0.9194, 0.09935, 0.372, 0.7314, 0.3739, 0.6875, 0.3877, 0.6886, 0.3855, 0.7319, 0.8747, 0.559, 0.8766, 0.5152, 0.8943, 0.5166, 0.8921, 0.5597, 0.8394, 0.09801, 0.8428, 0.05323, 0.8613, 0.05554, 0.8571, 0.09941, 0.376, 0.8571, 0.3731, 0.8162, 0.3861, 0.8157, 0.3887, 0.8561, 0.9119, 0.3081, 0.9077, 0.2679, 0.9204, 0.2669, 0.9244, 0.3066, 0.8418, 0.2674, 0.8388, 0.2265, 0.8554, 0.2258, 0.858, 0.2662, 0.876, 0.6437, 0.8746, 0.6018, 0.8916, 0.6018, 0.8926, 0.6431, 0.9037, 0.1421, 0.9056, 0.09828, 0.9194, 0.09935, 0.9172, 0.1426, 0.3718, 0.7742, 0.372, 0.7314, 0.3855, 0.7319, 0.385, 0.7742, 0.8766, 0.5152, 0.88, 0.4705, 0.8985, 0.4728, 0.8943, 0.5166, 0.8428, 0.05323, 0.8496, 0.007483, 0.8682, 0.0103, 0.8613, 0.05554, 0.3802, 0.8974, 0.376, 0.8571, 0.3887, 0.8561, 0.3928, 0.8959, 0.9185, 0.3478, 0.9119, 0.3081, 0.9244, 0.3066, 0.9305, 0.3458, 0.8388, 0.2265, 0.8374, 0.1846, 0.8544, 0.1846, 0.8554, 0.2258, 0.2962, 0.326, 0.2966, 0.2811, 0.3096, 0.2816, 0.3093, 0.3259, 0.08057, 0.1942, 0.08012, 0.2398, 0.06554, 0.2394, 0.06596, 0.194, 0.2975, 0.1917, 0.2972, 0.1467, 0.3103, 0.1469, 0.3105, 0.192, 0.08076, 0.1486, 0.08057, 0.1942, 0.06596, 0.194, 0.06608, 0.1484, 0.001433, 0.2365, 0.00165, 0.1917, 0.01467, 0.192, 0.0144, 0.2369, 0.2966, 0.2811, 0.2972, 0.2365, 0.3102, 0.2369, 0.3096, 0.2816, 0.08063, 0.1026, 0.08076, 0.1486, 0.06608, 0.1484, 0.0658, 0.1027, 0.2972, 0.1467, 0.2967, 0.1015, 0.3097, 0.1017, 0.3103, 0.1469, 0.07958, 0.05573, 0.08063, 0.1026, 0.0658, 0.1027, 0.06429, 0.05669, 0.00165, 0.1917, 0.001421, 0.1467, 0.01449, 0.1469, 0.01467, 0.192, 0.2972, 0.2365, 0.2975, 0.1917, 0.3105, 0.192, 0.3102, 0.2369, 0.07413, 0.006222, 0.07958, 0.05573, 0.06429, 0.05669, 0.05879, 0.01097, 0.2967, 0.1015, 0.2965, 0.0569, 0.3089, 0.05741, 0.3097, 0.1017, 0.3726, 0.3307, 0.3664, 0.3755, 0.3536, 0.3712, 0.3587, 0.3294, 0.001421, 0.1467, 0.0009186, 0.1015, 0.01391, 0.1017, 0.01449, 0.1469, 0.08012, 0.2398, 0.07916, 0.2854, 0.06467, 0.2848, 0.06554, 0.2394, 0.2996, 0.3706, 0.2962, 0.326, 0.3093, 0.3259, 0.3118, 0.3672, 0.07916, 0.2854, 0.07681, 0.3307, 0.06293, 0.3294, 0.06467, 0.2848, 0.0003419, 0.326, 0.0007708, 0.2811, 0.01374, 0.2816, 0.01352, 0.3259, 0.07681, 0.3307, 0.07063, 0.3755, 0.05781, 0.3712, 0.06293, 0.3294, 0.3699, 0.006222, 0.3754, 0.05573, 0.3601, 0.05669, 0.3546, 0.01097, 0.0006668, 0.0569, 0.003179, 0.01493, 0.01411, 0.0176, 0.01306, 0.05741, 0.003804, 0.3706, 0.0003419, 0.326, 0.01352, 0.3259, 0.01603, 0.3672, 0.3754, 0.05573, 0.3765, 0.1026, 0.3616, 0.1027, 0.3601, 0.05669, 0.3764, 0.1942, 0.3759, 0.2398, 0.3614, 0.2394, 0.3618, 0.194, 0.3765, 0.1026, 0.3766, 0.1486, 0.3619, 0.1484, 0.3616, 0.1027, 0.0009186, 0.1015, 0.0006668, 0.0569, 0.01306, 0.05741, 0.01391, 0.1017, 0.3759, 0.2398, 0.375, 0.2854, 0.3605, 0.2848, 0.3614, 0.2394, 0.2965, 0.0569, 0.299, 0.01493, 0.3099, 0.0176, 0.3089, 0.05741, 0.3766, 0.1486, 0.3764, 0.1942, 0.3618, 0.194, 0.3619, 0.1484, 0.375, 0.2854, 0.3726, 0.3307, 0.3587, 0.3294, 0.3605, 0.2848])
me_cylinder.use_remesh_fix_poles = True
me_cylinder.use_remesh_preserve_attributes = False
me_cylinder.use_mirror_x = True
me_cylinder.use_mirror_z = True
me_cylinder.update()
me_cylinder_001 = bpy.data.meshes.new('Cylinder.001')
me_cylinder_001.from_pydata([(1.628e-08, 0.9075, -0.07304), (1.628e-08, 0.9075, 0.01487), (0.3473, 0.8384, -0.07304), (0.3473, 0.8384, 0.01487), (0.6417, 0.6417, -0.07304), (0.6417, 0.6417, 0.01487), (0.8384, 0.3473, -0.07304), (0.8384, 0.3473, 0.01487), (0.9075, -4.438e-08, -0.07304), (0.9075, -4.438e-08, 0.01487), (0.8384, -0.3473, -0.07304), (0.8384, -0.3473, 0.01487), (0.6417, -0.6417, -0.07304), (0.6417, -0.6417, 0.01487), (0.3473, -0.8384, -0.07304), (0.3473, -0.8384, 0.01487), (1.533e-07, -0.9075, -0.07304), (1.533e-07, -0.9075, 0.01487), (-0.3473, -0.8384, -0.07304), (-0.3473, -0.8384, 0.01487), (-0.6417, -0.6417, -0.07304), (-0.6417, -0.6417, 0.01487), (-0.8384, -0.3473, -0.07304), (-0.8384, -0.3473, 0.01487), (-0.9075, 6.104e-09, -0.07304), (-0.9075, 6.104e-09, 0.01487), (-0.8384, 0.3473, -0.07304), (-0.8384, 0.3473, 0.01487), (-0.6417, 0.6417, -0.07304), (-0.6417, 0.6417, 0.01487), (-0.3473, 0.8384, -0.07304), (-0.3473, 0.8384, 0.01487)], [], [(0, 1, 3, 2), (2, 3, 5, 4), (4, 5, 7, 6), (6, 7, 9, 8), (8, 9, 11, 10), (10, 11, 13, 12), (12, 13, 15, 14), (14, 15, 17, 16), (16, 17, 19, 18), (18, 19, 21, 20), (20, 21, 23, 22), (22, 23, 25, 24), (24, 25, 27, 26), (26, 27, 29, 28), (3, 1, 31, 29, 27, 25, 23, 21, 19, 17, 15, 13, 11, 9, 7, 5), (28, 29, 31, 30), (30, 31, 1, 0), (0, 2, 4, 6, 8, 10, 12, 14, 16, 18, 20, 22, 24, 26, 28, 30)])
_uv = me_cylinder_001.uv_layers.new(name='UVMap')
_uv.uv.foreach_set('vector', [1.0, 0.5, 1.0, 1.0, 0.9375, 1.0, 0.9375, 0.5, 0.9375, 0.5, 0.9375, 1.0, 0.875, 1.0, 0.875, 0.5, 0.875, 0.5, 0.875, 1.0, 0.8125, 1.0, 0.8125, 0.5, 0.8125, 0.5, 0.8125, 1.0, 0.75, 1.0, 0.75, 0.5, 0.75, 0.5, 0.75, 1.0, 0.6875, 1.0, 0.6875, 0.5, 0.6875, 0.5, 0.6875, 1.0, 0.625, 1.0, 0.625, 0.5, 0.625, 0.5, 0.625, 1.0, 0.5625, 1.0, 0.5625, 0.5, 0.5625, 0.5, 0.5625, 1.0, 0.5, 1.0, 0.5, 0.5, 0.5, 0.5, 0.5, 1.0, 0.4375, 1.0, 0.4375, 0.5, 0.4375, 0.5, 0.4375, 1.0, 0.375, 1.0, 0.375, 0.5, 0.375, 0.5, 0.375, 1.0, 0.3125, 1.0, 0.3125, 0.5, 0.3125, 0.5, 0.3125, 1.0, 0.25, 1.0, 0.25, 0.5, 0.25, 0.5, 0.25, 1.0, 0.1875, 1.0, 0.1875, 0.5, 0.1875, 0.5, 0.1875, 1.0, 0.125, 1.0, 0.125, 0.5, 0.3418, 0.4717, 0.25, 0.49, 0.1582, 0.4717, 0.08029, 0.4197, 0.02827, 0.3418, 0.01, 0.25, 0.02827, 0.1582, 0.08029, 0.08029, 0.1582, 0.02827, 0.25, 0.01, 0.3418, 0.02827, 0.4197, 0.08029, 0.4717, 0.1582, 0.49, 0.25, 0.4717, 0.3418, 0.4197, 0.4197, 0.125, 0.5, 0.125, 1.0, 0.0625, 1.0, 0.0625, 0.5, 0.0625, 0.5, 0.0625, 1.0, 0.0, 1.0, 0.0, 0.5, 0.75, 0.49, 0.8418, 0.4717, 0.9197, 0.4197, 0.9717, 0.3418, 0.99, 0.25, 0.9717, 0.1582, 0.9197, 0.08029, 0.8418, 0.02827, 0.75, 0.01, 0.6582, 0.02827, 0.5803, 0.08029, 0.5283, 0.1582, 0.51, 0.25, 0.5283, 0.3418, 0.5803, 0.4197, 0.6582, 0.4717])
me_cylinder_001.use_remesh_fix_poles = True
me_cylinder_001.use_remesh_preserve_attributes = False
me_cylinder_001.use_mirror_vertex_groups = False
me_cylinder_001.update()
me_torus = bpy.data.meshes.new('Torus')
me_torus.from_pydata([(0.1634, 1.189, 1.683e-08), (0.1634, 1.099, 0.1955), (0.1634, 0.8981, 0.2437), (0.1634, 0.7368, 0.1085), (0.1634, 0.7368, -0.1085), (0.1634, 0.8981, -0.2437), (0.1634, 1.099, -0.1955), (-0.3863, 1.189, 0.0), (-0.3572, 1.099, 0.1955), (-0.2918, 0.8981, 0.2437), (-0.2394, 0.7368, 0.1085), (-0.2394, 0.7368, -0.1085), (-0.2918, 0.8981, -0.2437), (-0.3572, 1.099, -0.1955), (-1.011, 0.7347, 0.0), (-0.9351, 0.6794, 0.1955), (-0.764, 0.5551, 0.2437), (-0.6268, 0.4554, 0.1085), (-0.6268, 0.4554, -0.1085), (-0.764, 0.5551, -0.2437), (-0.9351, 0.6794, -0.1955), (-1.104, 1.061e-07, -8.316e-09), (-1.024, 9.905e-08, 0.1668), (-0.8435, 8.327e-08, 0.208), (-0.6988, 7.062e-08, 0.09258), (-0.6988, 7.062e-08, -0.09258), (-0.8435, 8.327e-08, -0.208), (-1.024, 9.905e-08, -0.1668), (-1.011, -0.7347, 0.0), (-0.9351, -0.6794, 0.1955), (-0.764, -0.5551, 0.2437), (-0.6268, -0.4554, 0.1085), (-0.6268, -0.4554, -0.1085), (-0.764, -0.5551, -0.2437), (-0.9351, -0.6794, -0.1955), (-0.3863, -1.189, 0.0), (-0.3572, -1.099, 0.1955), (-0.2918, -0.8981, 0.2437), (-0.2394, -0.7368, 0.1085), (-0.2394, -0.7368, -0.1085), (-0.2918, -0.8981, -0.2437), (-0.3572, -1.099, -0.1955), (0.1634, -1.189, 1.683e-08), (0.1634, -1.099, 0.1955), (0.1634, -0.8981, 0.2437), (0.1634, -0.7368, 0.1085), (0.1634, -0.7368, -0.1085), (0.1634, -0.8981, -0.2437), (0.1634, -1.099, -0.1955)], [], [(0, 7, 8, 1), (1, 8, 9, 2), (2, 9, 10, 3), (3, 10, 11, 4), (4, 11, 12, 5), (5, 12, 13, 6), (6, 13, 7, 0), (7, 14, 15, 8), (8, 15, 16, 9), (9, 16, 17, 10), (10, 17, 18, 11), (11, 18, 19, 12), (12, 19, 20, 13), (13, 20, 14, 7), (14, 21, 22, 15), (15, 22, 23, 16), (16, 23, 24, 17), (17, 24, 25, 18), (18, 25, 26, 19), (19, 26, 27, 20), (20, 27, 21, 14), (21, 28, 29, 22), (22, 29, 30, 23), (23, 30, 31, 24), (24, 31, 32, 25), (25, 32, 33, 26), (26, 33, 34, 27), (27, 34, 28, 21), (28, 35, 36, 29), (29, 36, 37, 30), (30, 37, 38, 31), (31, 38, 39, 32), (32, 39, 40, 33), (33, 40, 41, 34), (34, 41, 35, 28), (35, 42, 43, 36), (36, 43, 44, 37), (37, 44, 45, 38), (38, 45, 46, 39), (39, 46, 47, 40), (40, 47, 48, 41), (41, 48, 42, 35)])
me_torus.polygons.foreach_set('use_smooth', [True] * 42)
_uv = me_torus.uv_layers.new(name='UVMap')
_uv.uv.foreach_set('vector', [0.8, 0.5714, 0.9, 0.5714, 0.9, 0.7143, 0.8, 0.7143, 0.8, 0.7143, 0.9, 0.7143, 0.9, 0.8571, 0.8, 0.8571, 0.8, 0.8571, 0.9, 0.8571, 0.9, 1.0, 0.8, 1.0, 0.8, -2.22e-16, 0.9, -2.22e-16, 0.9, 0.1429, 0.8, 0.1429, 0.8, 0.1429, 0.9, 0.1429, 0.9, 0.2857, 0.8, 0.2857, 0.8, 0.2857, 0.9, 0.2857, 0.9, 0.4286, 0.8, 0.4286, 0.8, 0.4286, 0.9, 0.4286, 0.9, 0.5714, 0.8, 0.5714, 0.9, 0.5714, 1.0, 0.5714, 1.0, 0.7143, 0.9, 0.7143, 0.9, 0.7143, 1.0, 0.7143, 1.0, 0.8571, 0.9, 0.8571, 0.9, 0.8571, 1.0, 0.8571, 1.0, 1.0, 0.9, 1.0, 0.9, -2.22e-16, 1.0, -2.22e-16, 1.0, 0.1429, 0.9, 0.1429, 0.9, 0.1429, 1.0, 0.1429, 1.0, 0.2857, 0.9, 0.2857, 0.9, 0.2857, 1.0, 0.2857, 1.0, 0.4286, 0.9, 0.4286, 0.9, 0.4286, 1.0, 0.4286, 1.0, 0.5714, 0.9, 0.5714, -1.11e-16, 0.5714, 0.1, 0.5714, 0.1, 0.7143, -1.11e-16, 0.7143, -1.11e-16, 0.7143, 0.1, 0.7143, 0.1, 0.8571, -1.11e-16, 0.8571, -1.11e-16, 0.8571, 0.1, 0.8571, 0.1, 1.0, -1.11e-16, 1.0, -1.11e-16, -2.22e-16, 0.1, -2.22e-16, 0.1, 0.1429, -1.11e-16, 0.1429, -1.11e-16, 0.1429, 0.1, 0.1429, 0.1, 0.2857, -1.11e-16, 0.2857, -1.11e-16, 0.2857, 0.1, 0.2857, 0.1, 0.4286, -1.11e-16, 0.4286, -1.11e-16, 0.4286, 0.1, 0.4286, 0.1, 0.5714, -1.11e-16, 0.5714, 0.1, 0.5714, 0.2, 0.5714, 0.2, 0.7143, 0.1, 0.7143, 0.1, 0.7143, 0.2, 0.7143, 0.2, 0.8571, 0.1, 0.8571, 0.1, 0.8571, 0.2, 0.8571, 0.2, 1.0, 0.1, 1.0, 0.1, -2.22e-16, 0.2, -2.22e-16, 0.2, 0.1429, 0.1, 0.1429, 0.1, 0.1429, 0.2, 0.1429, 0.2, 0.2857, 0.1, 0.2857, 0.1, 0.2857, 0.2, 0.2857, 0.2, 0.4286, 0.1, 0.4286, 0.1, 0.4286, 0.2, 0.4286, 0.2, 0.5714, 0.1, 0.5714, 0.2, 0.5714, 0.3, 0.5714, 0.3, 0.7143, 0.2, 0.7143, 0.2, 0.7143, 0.3, 0.7143, 0.3, 0.8571, 0.2, 0.8571, 0.2, 0.8571, 0.3, 0.8571, 0.3, 1.0, 0.2, 1.0, 0.2, -2.22e-16, 0.3, -2.22e-16, 0.3, 0.1429, 0.2, 0.1429, 0.2, 0.1429, 0.3, 0.1429, 0.3, 0.2857, 0.2, 0.2857, 0.2, 0.2857, 0.3, 0.2857, 0.3, 0.4286, 0.2, 0.4286, 0.2, 0.4286, 0.3, 0.4286, 0.3, 0.5714, 0.2, 0.5714, 0.3, 0.5714, 0.4, 0.5714, 0.4, 0.7143, 0.3, 0.7143, 0.3, 0.7143, 0.4, 0.7143, 0.4, 0.8571, 0.3, 0.8571, 0.3, 0.8571, 0.4, 0.8571, 0.4, 1.0, 0.3, 1.0, 0.3, -2.22e-16, 0.4, -2.22e-16, 0.4, 0.1429, 0.3, 0.1429, 0.3, 0.1429, 0.4, 0.1429, 0.4, 0.2857, 0.3, 0.2857, 0.3, 0.2857, 0.4, 0.2857, 0.4, 0.4286, 0.3, 0.4286, 0.3, 0.4286, 0.4, 0.4286, 0.4, 0.5714, 0.3, 0.5714])
me_torus.use_remesh_fix_poles = True
me_torus.use_remesh_preserve_attributes = False
me_torus.use_mirror_vertex_groups = False
me_torus.update()
me_cylinder_002 = bpy.data.meshes.new('Cylinder.002')
me_cylinder_002.from_pydata([(-8.91e-09, 1.071, -0.7306), (-1.367e-08, 1.145, 3.527e-05), (-8.91e-09, 1.071, 0.7306), (0.41, 0.9898, 0.7306), (0.4384, 1.058, 3.527e-05), (0.41, 0.9898, -0.7306), (0.7576, 0.7576, 0.7306), (0.81, 0.81, 3.527e-05), (0.7576, 0.7576, -0.7306), (0.9898, 0.41, 0.7306), (1.058, 0.4384, 3.527e-05), (0.9898, 0.41, -0.7306), (1.071, -4.524e-08, 0.7306), (1.145, -4.796e-08, 3.527e-05), (1.071, -4.524e-08, -0.7306), (0.9898, -0.41, 0.7306), (1.058, -0.4384, 3.527e-05), (0.9898, -0.41, -0.7306), (0.7576, -0.7576, 0.7306), (0.81, -0.81, 3.527e-05), (0.7576, -0.7576, -0.7306), (0.41, -0.9898, 0.7306), (0.4384, -1.058, 3.527e-05), (0.41, -0.9898, -0.7306), (1.529e-07, -1.071, 0.7306), (1.593e-07, -1.145, 3.527e-05), (1.529e-07, -1.071, -0.7306), (-0.41, -0.9898, 0.7306), (-0.4384, -1.058, 3.527e-05), (-0.41, -0.9898, -0.7306), (-0.7576, -0.7576, 0.7306), (-0.81, -0.81, 3.527e-05), (-0.7576, -0.7576, -0.7306), (-0.9898, -0.41, 0.7306), (-1.058, -0.4384, 3.527e-05), (-0.9898, -0.41, -0.7306), (-1.071, 1.437e-08, 0.7306), (-1.145, 1.577e-08, 3.527e-05), (-1.071, 1.437e-08, -0.7306), (-0.9898, 0.41, 0.7306), (-1.058, 0.4384, 3.527e-05), (-0.9898, 0.41, -0.7306), (-0.7576, 0.7576, 0.7306), (-0.81, 0.81, 3.527e-05), (-0.7576, 0.7576, -0.7306), (-0.41, 0.9898, 0.7306), (-0.4384, 1.058, 3.527e-05), (-0.41, 0.9898, -0.7306), (0.3689, 0.8907, -1.071), (0.6817, 0.6817, -1.071), (0.8907, 0.3689, -1.071), (0.9641, -3.884e-08, -1.071), (0.8907, -0.3689, -1.071), (0.6817, -0.6817, -1.071), (0.3689, -0.8907, -1.071), (1.433e-07, -0.9641, -1.071), (-0.3689, -0.8907, -1.071), (-0.6817, -0.6817, -1.071), (-0.8907, -0.3689, -1.071), (-0.9641, 1.48e-08, -1.071), (-0.8907, 0.3689, -1.071), (-0.6817, 0.6817, -1.071), (-0.3689, 0.8907, -1.071), (-2.233e-09, 0.9641, -1.071), (-2.238e-09, 0.9641, 1.071), (0.369, 0.8908, 1.071), (0.6818, 0.6818, 1.071), (0.8908, 0.369, 1.071), (0.9641, -3.884e-08, 1.071), (0.8908, -0.369, 1.071), (0.6818, -0.6818, 1.071), (0.369, -0.8908, 1.071), (1.433e-07, -0.9641, 1.071), (-0.369, -0.8908, 1.071), (-0.6818, -0.6818, 1.071), (-0.8908, -0.369, 1.071), (-0.9641, 1.48e-08, 1.071), (-0.8908, 0.369, 1.071), (-0.6818, 0.6818, 1.071), (-0.369, 0.8908, 1.071), (-1.065e-08, 1.099, 0.5382), (0.4204, 1.015, 0.5382), (0.7768, 0.7768, 0.5382), (1.015, 0.4204, 0.5382), (1.099, -4.638e-08, 0.5382), (1.015, -0.4204, 0.5382), (0.7768, -0.7768, 0.5382), (0.4204, -1.015, 0.5382), (1.552e-07, -1.099, 0.5382), (-0.4204, -1.015, 0.5382), (-0.7768, -0.7768, 0.5382), (-1.015, -0.4204, 0.5382), (-1.099, 1.474e-08, 0.5382), (-1.015, 0.4204, 0.5382), (-0.7768, 0.7768, 0.5382), (-0.4204, 1.015, 0.5382), (-1.083e-08, 1.101, -0.5184), (0.4215, 1.018, -0.5184), (0.7788, 0.7788, -0.5184), (1.018, 0.4215, -0.5184), (1.101, -4.65e-08, -0.5184), (1.018, -0.4215, -0.5184), (0.7788, -0.7788, -0.5184), (0.4215, -1.018, -0.5184), (1.555e-07, -1.101, -0.5184), (-0.4215, -1.018, -0.5184), (-0.7788, -0.7788, -0.5184), (-1.018, -0.4215, -0.5184), (-1.101, 1.477e-08, -0.5184), (-1.018, 0.4215, -0.5184), (-0.7788, 0.7788, -0.5184), (-0.4215, 1.018, -0.5184), (1.115e-09, 0.9102, -1.103), (0.3483, 0.841, -1.103), (0.6436, 0.6436, -1.103), (0.841, 0.3483, -1.103), (0.9102, -3.563e-08, -1.103), (0.841, -0.3483, -1.103), (0.6436, -0.6436, -1.103), (0.3483, -0.841, -1.103), (1.386e-07, -0.9102, -1.103), (-0.3483, -0.841, -1.103), (-0.6436, -0.6436, -1.103), (-0.841, -0.3483, -1.103), (-0.9102, 1.501e-08, -1.103), (-0.841, 0.3483, -1.103), (-0.6436, 0.6436, -1.103), (-0.3483, 0.841, -1.103), (0.397, 0.9585, 0.7295), (-2.95e-08, 1.038, 0.7295), (0.7336, 0.7336, 0.7295), (0.9585, 0.397, 0.7295), (1.038, -4.009e-08, 0.7295), (0.9585, -0.397, 0.7295), (0.7336, -0.7336, 0.7295), (0.397, -0.9585, 0.7295), (1.272e-07, -1.038, 0.7295), (-0.397, -0.9585, 0.7295), (-0.7336, -0.7336, 0.7295), (-0.9585, -0.397, 0.7295), (-1.038, 1.763e-08, 0.7295), (-0.9585, 0.397, 0.7295), (-0.7336, 0.7336, 0.7295), (-0.397, 0.9585, 0.7295), (0.4288, 1.035, 0.002815), (-3.646e-08, 1.121, 0.002815), (0.7924, 0.7924, 0.002815), (1.035, 0.4288, 0.002815), (1.121, -4.133e-08, 0.002815), (1.035, -0.4288, 0.002815), (0.7924, -0.7924, 0.002815), (0.4288, -1.035, 0.002815), (1.327e-07, -1.121, 0.002815), (-0.4288, -1.035, 0.002815), (-0.7924, -0.7924, 0.002815), (-1.035, -0.4288, 0.002815), (-1.121, 2.101e-08, 0.002815), (-1.035, 0.4288, 0.002815), (-0.7924, 0.7924, 0.002815), (-0.4288, 1.035, 0.002815), (0.4077, 0.9843, -0.5213), (-3.096e-08, 1.065, -0.5213), (0.7533, 0.7533, -0.5213), (0.9843, 0.4077, -0.5213), (1.065, -3.86e-08, -0.5213), (0.9843, -0.4077, -0.5213), (0.7533, -0.7533, -0.5213), (0.4077, -0.9843, -0.5213), (1.299e-07, -1.065, -0.5213), (-0.4077, -0.9843, -0.5213), (-0.7533, -0.7533, -0.5213), (-0.9843, -0.4077, -0.5213), (-1.065, 2.067e-08, -0.5213), (-0.9843, 0.4077, -0.5213), (-0.7533, 0.7533, -0.5213), (-0.4077, 0.9843, -0.5213), (0.3365, 0.8123, -1.059), (-2.085e-08, 0.8792, -1.059), (0.6217, 0.6217, -1.059), (0.8123, 0.3365, -1.059), (0.8792, -2.599e-08, -1.059), (0.8123, -0.3365, -1.059), (0.6217, -0.6217, -1.059), (0.3365, -0.8123, -1.059), (1.119e-07, -0.8792, -1.059), (-0.3365, -0.8123, -1.059), (-0.6217, -0.6217, -1.059), (-0.8123, -0.3365, -1.059), (-0.8792, 2.292e-08, -1.059), (-0.8123, 0.3365, -1.059), (-0.6217, 0.6217, -1.059), (-0.3365, 0.8123, -1.059), (0.3098, 0.7478, 1.134), (7.488e-09, 0.8095, 1.134), (0.5724, 0.5724, 1.134), (0.7478, 0.3098, 1.134), (0.8095, -3.251e-08, 1.134), (0.7478, -0.3098, 1.134), (0.5724, -0.5724, 1.134), (0.3098, -0.7478, 1.134), (1.297e-07, -0.8095, 1.134), (-0.3098, -0.7478, 1.134), (-0.5724, -0.5724, 1.134), (-0.7478, -0.3098, 1.134), (-0.8095, 1.252e-08, 1.134), (-0.7478, 0.3098, 1.134), (-0.5724, 0.5724, 1.134), (-0.3098, 0.7478, 1.134), (0.3531, 0.8524, 0.7732), (-1.974e-08, 0.9226, 0.7732), (0.6524, 0.6524, 0.7732), (0.8524, 0.3531, 0.7732), (0.9226, -3.648e-08, 0.7732), (0.8524, -0.3531, 0.7732), (0.6524, -0.6524, 0.7732), (0.3531, -0.8524, 0.7732), (1.196e-07, -0.9226, 0.7732), (-0.3531, -0.8524, 0.7732), (-0.6524, -0.6524, 0.7732), (-0.8524, -0.3531, 0.7732), (-0.9226, 1.485e-08, 0.7732), (-0.8524, 0.3531, 0.7732), (-0.6524, 0.6524, 0.7732), (-0.3531, 0.8524, 0.7732), (-0.369, -0.8908, 1.071), (-0.9641, 1.48e-08, -1.071), (-0.6818, -0.6818, 1.071), (-0.8907, -0.3689, -1.071), (-0.8908, -0.369, 1.071), (-0.6817, -0.6817, -1.071), (-0.9641, 1.48e-08, 1.071), (-0.3689, -0.8907, -1.071), (-0.8908, 0.369, 1.071), (-2.233e-09, 0.9641, -1.071), (-8.91e-09, 1.071, -0.7306), (-1.083e-08, 1.101, -0.5184), (-1.367e-08, 1.145, 3.527e-05), (-0.4204, -1.015, 0.5382), (0.369, 0.8908, 1.071), (0.41, 0.9898, 0.7306), (0.4204, 1.015, 0.5382), (0.4384, 1.058, 3.527e-05), (-0.41, 0.9898, 0.7306), (0.6818, 0.6818, 1.071), (0.7576, 0.7576, 0.7306), (0.7768, 0.7768, 0.5382), (0.81, 0.81, 3.527e-05), (1.018, 0.4215, -0.5184), (0.8908, 0.369, 1.071), (0.9898, 0.41, 0.7306), (1.015, 0.4204, 0.5382), (1.058, 0.4384, 3.527e-05), (1.552e-07, -1.099, 0.5382), (0.9641, -3.884e-08, 1.071), (1.071, -4.524e-08, 0.7306), (1.099, -4.638e-08, 0.5382), (1.145, -4.796e-08, 3.527e-05), (0.7788, 0.7788, -0.5184), (0.8908, -0.369, 1.071), (0.9898, -0.41, 0.7306), (1.015, -0.4204, 0.5382), (1.058, -0.4384, 3.527e-05), (0.7576, -0.7576, -0.7306), (0.6818, -0.6818, 1.071), (0.7576, -0.7576, 0.7306), (0.7768, -0.7768, 0.5382), (0.81, -0.81, 3.527e-05), (0.4204, -1.015, 0.5382), (0.369, -0.8908, 1.071), (0.41, -0.9898, 0.7306), (0.4384, -1.058, 3.527e-05), (-0.41, 0.9898, -0.7306), (1.433e-07, -0.9641, 1.071), (1.529e-07, -1.071, 0.7306), (1.593e-07, -1.145, 3.527e-05), (-0.41, -0.9898, 0.7306), (-0.4384, -1.058, 3.527e-05), (-0.7576, -0.7576, 0.7306), (-0.7768, -0.7768, 0.5382), (-0.81, -0.81, 3.527e-05), (0.4215, 1.018, -0.5184), (-0.9898, -0.41, 0.7306), (-1.015, -0.4204, 0.5382), (-1.058, -0.4384, 3.527e-05), (-1.071, 1.437e-08, 0.7306), (-1.099, 1.474e-08, 0.5382), (-1.145, 1.577e-08, 3.527e-05), (-0.9898, 0.41, 0.7306), (-1.015, 0.4204, 0.5382), (-1.058, 0.4384, 3.527e-05), (0.41, -0.9898, -0.7306), (-0.6818, 0.6818, 1.071), (-0.7576, 0.7576, 0.7306), (-0.7768, 0.7768, 0.5382), (-0.81, 0.81, 3.527e-05), (-0.369, 0.8908, 1.071), (-0.4204, 1.015, 0.5382), (-0.4384, 1.058, 3.527e-05), (0.41, 0.9898, -0.7306), (0.3689, 0.8907, -1.071), (0.7576, 0.7576, -0.7306), (0.6817, 0.6817, -1.071), (0.9898, 0.41, -0.7306), (0.8907, 0.3689, -1.071), (1.071, -4.524e-08, -0.7306), (0.9641, -3.884e-08, -1.071), (0.9898, -0.41, -0.7306), (0.8907, -0.3689, -1.071), (0.6817, -0.6817, -1.071), (0.3689, -0.8907, -1.071), (1.529e-07, -1.071, -0.7306), (1.433e-07, -0.9641, -1.071), (-0.41, -0.9898, -0.7306), (-0.7576, -0.7576, -0.7306), (-0.9898, -0.41, -0.7306), (-1.071, 1.437e-08, -0.7306), (-0.9898, 0.41, -0.7306), (-0.8907, 0.3689, -1.071), (-0.7576, 0.7576, -0.7306), (-0.6817, 0.6817, -1.071), (-0.3689, 0.8907, -1.071), (-8.91e-09, 1.071, 0.7306), (-2.238e-09, 0.9641, 1.071), (-1.065e-08, 1.099, 0.5382), (1.101, -4.65e-08, -0.5184), (1.018, -0.4215, -0.5184), (0.7788, -0.7788, -0.5184), (0.4215, -1.018, -0.5184), (1.555e-07, -1.101, -0.5184), (-0.4215, -1.018, -0.5184), (-0.7788, -0.7788, -0.5184), (-1.018, -0.4215, -0.5184), (-1.101, 1.477e-08, -0.5184), (-1.018, 0.4215, -0.5184), (-0.7788, 0.7788, -0.5184), (-0.4215, 1.018, -0.5184), (1.272e-07, -1.038, 0.7295), (0.397, -0.9585, 0.7295), (0.7336, -0.7336, 0.7295), (0.9585, -0.397, 0.7295), (0.9585, 0.397, 0.7295), (-0.7336, -0.7336, 0.7295), (-0.7924, -0.7924, 0.002815), (-1.035, -0.4288, 0.002815), (-0.9585, -0.397, 0.7295), (1.035, 0.4288, 0.002815), (-1.121, 2.101e-08, 0.002815), (-1.038, 1.763e-08, 0.7295), (1.035, -0.4288, 0.002815), (-1.035, 0.4288, 0.002815), (-0.9585, 0.397, 0.7295), (0.7924, -0.7924, 0.002815), (-0.7924, 0.7924, 0.002815), (-0.7336, 0.7336, 0.7295), (0.4288, -1.035, 0.002815), (-0.4288, 1.035, 0.002815), (-0.397, 0.9585, 0.7295), (1.327e-07, -1.121, 0.002815), (-2.95e-08, 1.038, 0.7295), (-3.646e-08, 1.121, 0.002815), (0.4288, 1.035, 0.002815), (0.397, 0.9585, 0.7295), (-0.4288, -1.035, 0.002815), (-0.397, -0.9585, 0.7295), (0.7924, 0.7924, 0.002815), (0.7336, 0.7336, 0.7295), (-0.4077, 0.9843, -0.5213), (-3.096e-08, 1.065, -0.5213), (1.299e-07, -1.065, -0.5213), (-0.4077, -0.9843, -0.5213), (0.4077, 0.9843, -0.5213), (0.7533, 0.7533, -0.5213), (-0.7533, -0.7533, -0.5213), (0.9843, 0.4077, -0.5213), (-0.9843, -0.4077, -0.5213), (1.065, -3.86e-08, -0.5213), (-1.065, 2.067e-08, -0.5213), (0.9843, -0.4077, -0.5213), (-0.9843, 0.4077, -0.5213), (0.7533, -0.7533, -0.5213), (-0.7533, 0.7533, -0.5213), (0.4077, -0.9843, -0.5213)], [], [(320, 47, 234, 233), (335, 46, 236, 235), (319, 318, 271, 62), (334, 43, 297, 111), (317, 316, 44, 61), (333, 40, 294, 110), (225, 315, 41, 60), (332, 37, 289, 109), (227, 314, 38, 59), (331, 34, 286, 108), (229, 313, 35, 58), (330, 31, 283, 107), (231, 312, 32, 57), (329, 28, 279, 106), (311, 310, 29, 56), (328, 25, 276, 105), (309, 23, 26, 55), (327, 22, 274, 104), (308, 20, 290, 54), (326, 19, 270, 103), (307, 306, 262, 53), (325, 16, 266, 102), (305, 304, 17, 52), (324, 13, 261, 101), (303, 302, 14, 51), (247, 10, 256, 100), (301, 300, 11, 50), (257, 7, 251, 99), (299, 298, 8, 49), (280, 4, 246, 98), (63, 0, 5, 48), (96, 1, 241, 97), (242, 295, 322, 321), (292, 291, 79, 45), (287, 77, 78, 42), (284, 76, 232, 39), (281, 75, 230, 36), (277, 74, 228, 33), (275, 73, 226, 30), (273, 272, 224, 27), (269, 268, 72, 24), (264, 263, 71, 21), (259, 258, 70, 18), (254, 253, 69, 15), (249, 248, 68, 12), (244, 243, 67, 9), (239, 238, 66, 6), (2, 64, 65, 3), (1, 323, 240, 241), (4, 81, 245, 246), (7, 82, 250, 251), (10, 83, 255, 256), (13, 84, 260, 261), (16, 85, 265, 266), (19, 86, 87, 270), (22, 267, 88, 274), (25, 252, 89, 276), (28, 237, 278, 279), (31, 90, 282, 283), (34, 91, 285, 286), (37, 92, 288, 289), (40, 93, 293, 294), (43, 94, 296, 297), (46, 95, 80, 236), (112, 113, 114, 115, 116, 117, 118, 119, 120, 121, 122, 123, 124, 125, 126, 127), (344, 138, 154, 343), (145, 159, 175, 161), (132, 131, 147, 148), (347, 139, 155, 346), (339, 132, 148, 348), (350, 140, 156, 349), (338, 133, 149, 351), (353, 141, 157, 352), (337, 134, 150, 354), (356, 142, 158, 355), (336, 135, 151, 357), (361, 358, 359, 360), (129, 143, 159, 145), (363, 136, 152, 362), (365, 128, 144, 364), (341, 137, 153, 342), (340, 130, 146, 345), (380, 173, 189, 190), (362, 152, 168, 369), (364, 144, 160, 371), (342, 153, 169, 372), (345, 146, 162, 373), (343, 154, 170, 374), (148, 147, 163, 375), (346, 155, 171, 376), (348, 148, 164, 377), (349, 156, 172, 378), (351, 149, 165, 379), (352, 157, 173, 380), (354, 150, 166, 381), (355, 158, 174, 366), (357, 151, 167, 368), (360, 359, 367, 370), (176, 177, 191, 190, 189, 188, 187, 186, 185, 184, 183, 182, 181, 180, 179, 178), (381, 166, 182, 183), (366, 174, 190, 191), (368, 167, 183, 184), (370, 367, 177, 176), (161, 175, 191, 177), (369, 168, 184, 185), (371, 160, 176, 178), (372, 169, 185, 186), (373, 162, 178, 179), (374, 170, 186, 187), (375, 163, 179, 180), (376, 171, 187, 188), (377, 164, 180, 181), (378, 172, 188, 189), (379, 165, 181, 182), (200, 199, 215, 216), (204, 203, 219, 220), (192, 193, 209, 208), (193, 207, 223, 209), (197, 196, 212, 213), (201, 200, 216, 217), (205, 204, 220, 221), (194, 192, 208, 210), (198, 197, 213, 214), (202, 201, 217, 218), (206, 205, 221, 222), (195, 194, 210, 211), (199, 198, 214, 215), (203, 202, 218, 219), (207, 206, 222, 223), (196, 195, 211, 212)])
me_cylinder_002.polygons.foreach_set('use_smooth', [True] * 130)
_k = {(233, 234): 1.0, (235, 236): 1.0, (238, 239): 1.0, (240, 241): 1.0, (243, 244): 1.0, (245, 246): 1.0, (248, 249): 1.0, (250, 251): 1.0, (253, 254): 1.0, (255, 256): 1.0, (258, 259): 1.0, (260, 261): 1.0, (263, 264): 1.0, (265, 266): 1.0, (268, 269): 1.0, (87, 270): 1.0, (272, 273): 1.0, (88, 274): 1.0, (73, 275): 1.0, (89, 276): 1.0, (74, 277): 1.0, (278, 279): 1.0, (75, 281): 1.0, (282, 283): 1.0, (76, 284): 1.0, (285, 286): 1.0, (77, 287): 1.0, (288, 289): 1.0, (291, 292): 1.0, (293, 294): 1.0, (242, 295): 1.0, (296, 297): 1.0, (47, 234): 1.0, (242, 321): 1.0, (271, 318): 1.0, (45, 292): 1.0, (44, 316): 1.0, (42, 287): 1.0, (41, 315): 1.0, (39, 284): 1.0, (38, 314): 1.0, (36, 281): 1.0, (35, 313): 1.0, (33, 277): 1.0, (32, 312): 1.0, (30, 275): 1.0, (29, 310): 1.0, (27, 273): 1.0, (23, 26): 1.0, (24, 269): 1.0, (20, 290): 1.0, (21, 264): 1.0, (262, 306): 1.0, (18, 259): 1.0, (17, 304): 1.0, (15, 254): 1.0, (14, 302): 1.0, (12, 249): 1.0, (11, 300): 1.0, (9, 244): 1.0, (8, 298): 1.0, (6, 239): 1.0, (0, 5): 1.0, (2, 3): 1.0, (298, 299): 1.0, (300, 301): 1.0, (302, 303): 1.0, (304, 305): 1.0, (306, 307): 1.0, (20, 308): 1.0, (23, 309): 1.0, (310, 311): 1.0, (231, 312): 1.0, (229, 313): 1.0, (227, 314): 1.0, (225, 315): 1.0, (316, 317): 1.0, (318, 319): 1.0, (47, 320): 1.0, (48, 63): 1.0, (49, 299): 1.0, (50, 301): 1.0, (51, 303): 1.0, (52, 305): 1.0, (53, 307): 1.0, (54, 308): 1.0, (55, 309): 1.0, (56, 311): 1.0, (57, 231): 1.0, (58, 229): 1.0, (59, 227): 1.0, (60, 225): 1.0, (61, 317): 1.0, (62, 319): 1.0, (233, 320): 1.0, (321, 322): 1.0, (295, 322): 1.0, (79, 291): 1.0, (77, 78): 1.0, (76, 232): 1.0, (75, 230): 1.0, (74, 228): 1.0, (73, 226): 1.0, (224, 272): 1.0, (72, 268): 1.0, (71, 263): 1.0, (70, 258): 1.0, (69, 253): 1.0, (68, 248): 1.0, (67, 243): 1.0, (66, 238): 1.0, (64, 65): 1.0, (1, 323): 1.0, (240, 323): 1.0, (81, 245): 1.0, (82, 250): 1.0, (83, 255): 1.0, (84, 260): 1.0, (85, 265): 1.0, (86, 87): 1.0, (88, 267): 1.0, (89, 252): 1.0, (237, 278): 1.0, (90, 282): 1.0, (91, 285): 1.0, (92, 288): 1.0, (93, 293): 1.0, (94, 296): 1.0, (80, 95): 1.0, (4, 280): 1.0, (7, 257): 1.0, (10, 247): 1.0, (13, 324): 1.0, (16, 325): 1.0, (19, 326): 1.0, (22, 327): 1.0, (25, 328): 1.0, (28, 329): 1.0, (31, 330): 1.0, (34, 331): 1.0, (37, 332): 1.0, (40, 333): 1.0, (43, 334): 1.0, (46, 335): 1.0, (96, 97): 1.0, (98, 280): 1.0, (99, 257): 1.0, (100, 247): 1.0, (101, 324): 1.0, (102, 325): 1.0, (103, 326): 1.0, (104, 327): 1.0, (105, 328): 1.0, (106, 329): 1.0, (107, 330): 1.0, (108, 331): 1.0, (109, 332): 1.0, (110, 333): 1.0, (111, 334): 1.0, (235, 335): 1.0, (112, 113): 1.0, (113, 114): 1.0, (114, 115): 1.0, (115, 116): 1.0, (116, 117): 1.0, (117, 118): 1.0, (118, 119): 1.0, (119, 120): 1.0, (120, 121): 1.0, (121, 122): 1.0, (122, 123): 1.0, (123, 124): 1.0, (124, 125): 1.0, (125, 126): 1.0, (126, 127): 1.0, (112, 127): 1.0, (358, 361): 1.0, (128, 365): 1.0, (130, 340): 1.0, (131, 132): 1.0, (132, 339): 1.0, (133, 338): 1.0, (134, 337): 1.0, (135, 336): 1.0, (136, 363): 1.0, (137, 341): 1.0, (138, 344): 1.0, (139, 347): 1.0, (140, 350): 1.0, (141, 353): 1.0, (142, 356): 1.0, (129, 143): 1.0, (138, 154): 1.0, (343, 344): 1.0, (131, 147): 1.0, (346, 347): 1.0, (339, 348): 1.0, (349, 350): 1.0, (338, 351): 1.0, (352, 353): 1.0, (337, 354): 1.0, (355, 356): 1.0, (336, 357): 1.0, (358, 359): 1.0, (360, 361): 1.0, (362, 363): 1.0, (364, 365): 1.0, (159, 175): 1.0, (145, 161): 1.0, (152, 168): 1.0, (362, 369): 1.0, (144, 160): 1.0, (364, 371): 1.0, (342, 372): 1.0, (345, 373): 1.0, (343, 374): 1.0, (148, 375): 1.0, (346, 376): 1.0, (348, 377): 1.0, (349, 378): 1.0, (351, 379): 1.0, (352, 380): 1.0, (354, 381): 1.0, (176, 177): 1.0, (176, 178): 1.0, (178, 179): 1.0, (179, 180): 1.0, (180, 181): 1.0, (181, 182): 1.0, (182, 183): 1.0, (183, 184): 1.0, (184, 185): 1.0, (185, 186): 1.0, (186, 187): 1.0, (187, 188): 1.0, (188, 189): 1.0, (189, 190): 1.0, (190, 191): 1.0, (177, 191): 1.0, (173, 189): 1.0, (190, 380): 1.0, (166, 182): 1.0, (183, 381): 1.0, (191, 366): 1.0, (184, 368): 1.0, (177, 367): 1.0, (176, 370): 1.0, (185, 369): 1.0, (178, 371): 1.0, (186, 372): 1.0, (179, 373): 1.0, (187, 374): 1.0, (180, 375): 1.0, (188, 376): 1.0, (181, 377): 1.0, (192, 193): 1.0, (192, 194): 1.0, (194, 195): 1.0, (195, 196): 1.0, (196, 197): 1.0, (197, 198): 1.0, (198, 199): 1.0, (199, 200): 1.0, (200, 201): 1.0, (201, 202): 1.0, (202, 203): 1.0, (203, 204): 1.0, (204, 205): 1.0, (205, 206): 1.0, (206, 207): 1.0, (193, 207): 1.0, (208, 209): 1.0, (208, 210): 1.0, (210, 211): 1.0, (211, 212): 1.0, (212, 213): 1.0, (213, 214): 1.0, (214, 215): 1.0, (215, 216): 1.0, (216, 217): 1.0, (217, 218): 1.0, (218, 219): 1.0, (219, 220): 1.0, (220, 221): 1.0, (221, 222): 1.0, (222, 223): 1.0, (209, 223): 1.0, (199, 215): 1.0, (200, 216): 1.0, (203, 219): 1.0, (204, 220): 1.0, (193, 209): 1.0, (192, 208): 1.0, (207, 223): 1.0, (196, 212): 1.0, (197, 213): 1.0, (201, 217): 1.0, (205, 221): 1.0, (194, 210): 1.0, (198, 214): 1.0, (202, 218): 1.0, (206, 222): 1.0, (195, 211): 1.0, (27, 224): 1.0, (38, 59): 1.0, (30, 226): 1.0, (35, 58): 1.0, (33, 228): 1.0, (32, 57): 1.0, (36, 230): 1.0, (29, 56): 1.0, (39, 232): 1.0, (0, 63): 1.0, (1, 96): 1.0, (80, 236): 1.0, (28, 237): 1.0, (3, 65): 1.0, (4, 81): 1.0, (97, 241): 1.0, (45, 79): 1.0, (6, 66): 1.0, (7, 82): 1.0, (98, 246): 1.0, (99, 251): 1.0, (9, 67): 1.0, (10, 83): 1.0, (25, 252): 1.0, (12, 68): 1.0, (13, 84): 1.0, (100, 256): 1.0, (15, 69): 1.0, (16, 85): 1.0, (101, 261): 1.0, (53, 262): 1.0, (18, 70): 1.0, (19, 86): 1.0, (102, 266): 1.0, (22, 267): 1.0, (21, 71): 1.0, (103, 270): 1.0, (62, 271): 1.0, (24, 72): 1.0, (104, 274): 1.0, (105, 276): 1.0, (31, 90): 1.0, (106, 279): 1.0, (34, 91): 1.0, (107, 283): 1.0, (37, 92): 1.0, (108, 286): 1.0, (40, 93): 1.0, (109, 289): 1.0, (54, 290): 1.0, (42, 78): 1.0, (43, 94): 1.0, (110, 294): 1.0, (46, 95): 1.0, (111, 297): 1.0, (5, 48): 1.0, (8, 49): 1.0, (11, 50): 1.0, (14, 51): 1.0, (17, 52): 1.0, (26, 55): 1.0, (41, 60): 1.0, (44, 61): 1.0, (2, 64): 1.0, (136, 152): 1.0, (135, 151): 1.0, (134, 150): 1.0, (133, 149): 1.0, (340, 345): 1.0, (341, 342): 1.0, (154, 170): 1.0, (139, 155): 1.0, (155, 171): 1.0, (147, 163): 1.0, (140, 156): 1.0, (156, 172): 1.0, (149, 165): 1.0, (141, 157): 1.0, (157, 173): 1.0, (150, 166): 1.0, (142, 158): 1.0, (158, 174): 1.0, (151, 167): 1.0, (143, 159): 1.0, (355, 366): 1.0, (357, 368): 1.0, (129, 145): 1.0, (359, 367): 1.0, (128, 144): 1.0, (360, 370): 1.0, (137, 153): 1.0, (153, 169): 1.0, (130, 146): 1.0, (146, 162): 1.0, (175, 191): 1.0, (161, 177): 1.0, (168, 184): 1.0, (169, 185): 1.0, (160, 176): 1.0, (162, 178): 1.0, (170, 186): 1.0, (163, 179): 1.0, (171, 187): 1.0, (148, 164): 1.0, (164, 180): 1.0, (172, 188): 1.0, (165, 181): 1.0, (189, 378): 1.0, (182, 379): 1.0, (174, 190): 1.0, (167, 183): 1.0}
me_cylinder_002.attributes.new('crease_edge', 'FLOAT', 'EDGE').data.foreach_set('value', [_k.get((min(e.vertices), max(e.vertices)), 0.0) for e in me_cylinder_002.edges])
_uv = me_cylinder_002.uv_layers.new(name='UVMap')
_uv.uv.foreach_set('vector', [0.6361, 0.6491, 0.5948, 0.654, 0.592, 0.6054, 0.6335, 0.6054, 0.126, 0.6479, 0.06557, 0.6477, 0.06565, 0.5963, 0.1262, 0.5967, 0.6438, 0.6923, 0.6034, 0.7019, 0.5948, 0.654, 0.6361, 0.6491, 0.126, 0.6991, 0.06553, 0.6991, 0.06557, 0.6477, 0.126, 0.6479, 0.6565, 0.7342, 0.6175, 0.7485, 0.6034, 0.7019, 0.6438, 0.6923, 0.1263, 0.7502, 0.06569, 0.751, 0.06553, 0.6991, 0.126, 0.6991, 0.674, 0.7744, 0.6369, 0.7932, 0.6175, 0.7485, 0.6565, 0.7342, 0.1278, 0.801, 0.06606, 0.8046, 0.06569, 0.751, 0.1263, 0.7502, 0.7392, 0.4766, 0.7001, 0.4622, 0.7196, 0.4176, 0.7567, 0.4364, 0.7185, 0.05463, 0.6568, 0.05394, 0.6561, 0.0003419, 0.7195, 0.002578, 0.7265, 0.5185, 0.6861, 0.5088, 0.7001, 0.4622, 0.7392, 0.4766, 0.7181, 0.1063, 0.6572, 0.1059, 0.6568, 0.05394, 0.7185, 0.05463, 0.7188, 0.5616, 0.6775, 0.5568, 0.6861, 0.5088, 0.7265, 0.5185, 0.718, 0.1577, 0.6573, 0.1573, 0.6572, 0.1059, 0.7181, 0.1063, 0.7162, 0.6054, 0.6747, 0.6054, 0.6775, 0.5568, 0.7188, 0.5616, 0.7178, 0.209, 0.6573, 0.2087, 0.6573, 0.1573, 0.718, 0.1577, 0.7188, 0.6491, 0.6775, 0.654, 0.6747, 0.6054, 0.7162, 0.6054, 0.7176, 0.2602, 0.6572, 0.26, 0.6573, 0.2087, 0.7178, 0.209, 0.7265, 0.6923, 0.6861, 0.7019, 0.6775, 0.654, 0.7188, 0.6491, 0.7176, 0.3114, 0.6572, 0.3114, 0.6572, 0.26, 0.7176, 0.2602, 0.7392, 0.7342, 0.7001, 0.7485, 0.6861, 0.7019, 0.7265, 0.6923, 0.7179, 0.3625, 0.6573, 0.3633, 0.6572, 0.3114, 0.7176, 0.3114, 0.7567, 0.7744, 0.7196, 0.7932, 0.7001, 0.7485, 0.7392, 0.7342, 0.7195, 0.4133, 0.6577, 0.4169, 0.6573, 0.3633, 0.7179, 0.3625, 0.6565, 0.4766, 0.6175, 0.4622, 0.6369, 0.4176, 0.674, 0.4364, 0.1269, 0.4423, 0.06515, 0.4416, 0.06446, 0.388, 0.1278, 0.3903, 0.6438, 0.5185, 0.6034, 0.5088, 0.6175, 0.4622, 0.6565, 0.4766, 0.1265, 0.494, 0.06556, 0.4936, 0.06515, 0.4416, 0.1269, 0.4423, 0.6361, 0.5616, 0.5948, 0.5568, 0.6034, 0.5088, 0.6438, 0.5185, 0.1263, 0.5454, 0.06568, 0.545, 0.06556, 0.4936, 0.1265, 0.494, 0.6335, 0.6054, 0.592, 0.6054, 0.5948, 0.5568, 0.6361, 0.5616, 0.1262, 0.5967, 0.06565, 0.5963, 0.06568, 0.545, 0.1263, 0.5454, 0.723, 0.1395, 0.7642, 0.1444, 0.7617, 0.1881, 0.7201, 0.1881, 0.7315, 0.09159, 0.7719, 0.1013, 0.7642, 0.1444, 0.723, 0.1395, 0.7456, 0.04498, 0.7846, 0.05931, 0.7719, 0.1013, 0.7315, 0.09159, 0.7651, 0.0003419, 0.8021, 0.01914, 0.7846, 0.05931, 0.7456, 0.04498, 0.7828, 0.7485, 0.8218, 0.7342, 0.8393, 0.7744, 0.8023, 0.7932, 0.7687, 0.7019, 0.8091, 0.6923, 0.8218, 0.7342, 0.7828, 0.7485, 0.7602, 0.654, 0.8014, 0.6491, 0.8091, 0.6923, 0.7687, 0.7019, 0.7573, 0.6054, 0.7989, 0.6054, 0.8014, 0.6491, 0.7602, 0.654, 0.7602, 0.5568, 0.8014, 0.5616, 0.7989, 0.6054, 0.7573, 0.6054, 0.7687, 0.5088, 0.8091, 0.5185, 0.8014, 0.5616, 0.7602, 0.5568, 0.7828, 0.4622, 0.8218, 0.4765, 0.8091, 0.5185, 0.7687, 0.5088, 0.8023, 0.4176, 0.8393, 0.4364, 0.8218, 0.4765, 0.7828, 0.4622, 0.7456, 0.3313, 0.7846, 0.317, 0.8021, 0.3571, 0.7651, 0.3759, 0.7315, 0.2847, 0.7719, 0.275, 0.7846, 0.317, 0.7456, 0.3313, 0.723, 0.2368, 0.7642, 0.2319, 0.7719, 0.275, 0.7315, 0.2847, 0.7201, 0.1881, 0.7617, 0.1881, 0.7642, 0.2319, 0.723, 0.2368, 0.06565, 0.5963, 0.002847, 0.596, 0.002932, 0.5449, 0.06568, 0.545, 0.06568, 0.545, 0.002932, 0.5449, 0.002819, 0.4938, 0.06556, 0.4936, 0.06556, 0.4936, 0.002819, 0.4938, 0.002252, 0.4428, 0.06515, 0.4416, 0.06515, 0.4416, 0.002252, 0.4428, 0.0003419, 0.3922, 0.06446, 0.388, 0.6577, 0.4169, 0.592, 0.4141, 0.5933, 0.3622, 0.6573, 0.3633, 0.6573, 0.3633, 0.5933, 0.3622, 0.5939, 0.3108, 0.6572, 0.3114, 0.6572, 0.3114, 0.5939, 0.3108, 0.5943, 0.2595, 0.6572, 0.26, 0.6572, 0.26, 0.5943, 0.2595, 0.5945, 0.2083, 0.6573, 0.2087, 0.6573, 0.2087, 0.5945, 0.2083, 0.5946, 0.1572, 0.6573, 0.1573, 0.6573, 0.1573, 0.5946, 0.1572, 0.5945, 0.1061, 0.6572, 0.1059, 0.6572, 0.1059, 0.5945, 0.1061, 0.5939, 0.05515, 0.6568, 0.05394, 0.6568, 0.05394, 0.5939, 0.05515, 0.592, 0.004514, 0.6561, 0.0003419, 0.06606, 0.8046, 0.0003614, 0.8018, 0.00167, 0.7499, 0.06569, 0.751, 0.06569, 0.751, 0.00167, 0.7499, 0.002284, 0.6985, 0.06553, 0.6991, 0.06553, 0.6991, 0.002284, 0.6985, 0.002636, 0.6472, 0.06557, 0.6477, 0.06557, 0.6477, 0.002636, 0.6472, 0.002847, 0.596, 0.06565, 0.5963, 0.2914, 0.4039, 0.3207, 0.4331, 0.3365, 0.4713, 0.3365, 0.5127, 0.3207, 0.5509, 0.2914, 0.5802, 0.2532, 0.596, 0.2118, 0.596, 0.1736, 0.5802, 0.1443, 0.5509, 0.1285, 0.5127, 0.1285, 0.4713, 0.1443, 0.4331, 0.1736, 0.4039, 0.2118, 0.388, 0.2532, 0.388, 0.07681, 0.3307, 0.07916, 0.2854, 0.1579, 0.2864, 0.1575, 0.3349, 0.4543, 0.1938, 0.4551, 0.1479, 0.5107, 0.1491, 0.5098, 0.1939, 0.3664, 0.3755, 0.3726, 0.3307, 0.4533, 0.3349, 0.4523, 0.3873, 0.07063, 0.3755, 0.07681, 0.3307, 0.1575, 0.3349, 0.1565, 0.3873, 0.07958, 0.05573, 0.07413, 0.006222, 0.1653, 0.0003419, 0.1627, 0.05274, 0.3754, 0.05573, 0.3699, 0.006222, 0.4611, 0.0003419, 0.4585, 0.05274, 0.08063, 0.1026, 0.07958, 0.05573, 0.1627, 0.05274, 0.1607, 0.1013, 0.3765, 0.1026, 0.3754, 0.05573, 0.4585, 0.05274, 0.4565, 0.1013, 0.08076, 0.1486, 0.08063, 0.1026, 0.1607, 0.1013, 0.1593, 0.1479, 0.3766, 0.1486, 0.3765, 0.1026, 0.4565, 0.1013, 0.4551, 0.1479, 0.08057, 0.1942, 0.08076, 0.1486, 0.1593, 0.1479, 0.1585, 0.1938, 0.3759, 0.2398, 0.3764, 0.1942, 0.4543, 0.1938, 0.4539, 0.2397, 0.3764, 0.1942, 0.3766, 0.1486, 0.4551, 0.1479, 0.4543, 0.1938, 0.08012, 0.2398, 0.08057, 0.1942, 0.1585, 0.1938, 0.1581, 0.2397, 0.375, 0.2854, 0.3759, 0.2398, 0.4539, 0.2397, 0.4537, 0.2864, 0.07916, 0.2854, 0.08012, 0.2398, 0.1581, 0.2397, 0.1579, 0.2864, 0.3726, 0.3307, 0.375, 0.2854, 0.4537, 0.2864, 0.4533, 0.3349, 0.5131, 0.104, 0.5175, 0.0579, 0.583, 0.06833, 0.5785, 0.1098, 0.1581, 0.2397, 0.1585, 0.1938, 0.214, 0.1939, 0.2141, 0.2389, 0.4537, 0.2864, 0.4539, 0.2397, 0.5099, 0.2389, 0.5112, 0.2847, 0.1579, 0.2864, 0.1581, 0.2397, 0.2141, 0.2389, 0.2154, 0.2847, 0.4533, 0.3349, 0.4537, 0.2864, 0.5112, 0.2847, 0.5139, 0.3322, 0.1575, 0.3349, 0.1579, 0.2864, 0.2154, 0.2847, 0.2181, 0.3322, 0.4523, 0.3873, 0.4533, 0.3349, 0.5139, 0.3322, 0.5191, 0.3831, 0.1565, 0.3873, 0.1575, 0.3349, 0.2181, 0.3322, 0.2233, 0.3831, 0.1627, 0.05274, 0.1653, 0.0003419, 0.2294, 0.00995, 0.2217, 0.0579, 0.4585, 0.05274, 0.4611, 0.0003419, 0.5252, 0.00995, 0.5175, 0.0579, 0.1607, 0.1013, 0.1627, 0.05274, 0.2217, 0.0579, 0.2173, 0.104, 0.4565, 0.1013, 0.4585, 0.05274, 0.5175, 0.0579, 0.5131, 0.104, 0.1593, 0.1479, 0.1607, 0.1013, 0.2173, 0.104, 0.2149, 0.1491, 0.4551, 0.1479, 0.4565, 0.1013, 0.5131, 0.104, 0.5107, 0.1491, 0.1585, 0.1938, 0.1593, 0.1479, 0.2149, 0.1491, 0.214, 0.1939, 0.4539, 0.2397, 0.4543, 0.1938, 0.5098, 0.1939, 0.5099, 0.2389, 0.4176, 0.5889, 0.3807, 0.5736, 0.3525, 0.5454, 0.3372, 0.5085, 0.3372, 0.4685, 0.3525, 0.4316, 0.3807, 0.4033, 0.4176, 0.388, 0.4576, 0.388, 0.4945, 0.4033, 0.5228, 0.4316, 0.5381, 0.4685, 0.5381, 0.5085, 0.5228, 0.5454, 0.4945, 0.5736, 0.4576, 0.5889, 0.2149, 0.1491, 0.2173, 0.104, 0.2827, 0.1098, 0.2805, 0.1517, 0.5107, 0.1491, 0.5131, 0.104, 0.5785, 0.1098, 0.5764, 0.1517, 0.214, 0.1939, 0.2149, 0.1491, 0.2805, 0.1517, 0.2801, 0.1941, 0.5099, 0.2389, 0.5098, 0.1939, 0.576, 0.1941, 0.577, 0.2369, 0.5098, 0.1939, 0.5107, 0.1491, 0.5764, 0.1517, 0.576, 0.1941, 0.2141, 0.2389, 0.214, 0.1939, 0.2801, 0.1941, 0.2812, 0.2369, 0.5112, 0.2847, 0.5099, 0.2389, 0.577, 0.2369, 0.5795, 0.28, 0.2154, 0.2847, 0.2141, 0.2389, 0.2812, 0.2369, 0.2837, 0.28, 0.5139, 0.3322, 0.5112, 0.2847, 0.5795, 0.28, 0.5839, 0.3236, 0.2181, 0.3322, 0.2154, 0.2847, 0.2837, 0.28, 0.2881, 0.3236, 0.5191, 0.3831, 0.5139, 0.3322, 0.5839, 0.3236, 0.5913, 0.3673, 0.2233, 0.3831, 0.2181, 0.3322, 0.2881, 0.3236, 0.2955, 0.3673, 0.2217, 0.0579, 0.2294, 0.00995, 0.2955, 0.02791, 0.2872, 0.06833, 0.5175, 0.0579, 0.5252, 0.00995, 0.5913, 0.02791, 0.583, 0.06833, 0.2173, 0.104, 0.2217, 0.0579, 0.2872, 0.06833, 0.2827, 0.1098, 0.01467, 0.192, 0.01449, 0.1469, 0.06608, 0.1484, 0.06596, 0.194, 0.01603, 0.3672, 0.01352, 0.3259, 0.06293, 0.3294, 0.05781, 0.3712, 0.3102, 0.2369, 0.3105, 0.192, 0.3618, 0.194, 0.3614, 0.2394, 0.3105, 0.192, 0.3103, 0.1469, 0.3619, 0.1484, 0.3618, 0.194, 0.01306, 0.05741, 0.01411, 0.0176, 0.05879, 0.01097, 0.06429, 0.05669, 0.0144, 0.2369, 0.01467, 0.192, 0.06596, 0.194, 0.06554, 0.2394, 0.3089, 0.05741, 0.3099, 0.0176, 0.3546, 0.01097, 0.3601, 0.05669, 0.3096, 0.2816, 0.3102, 0.2369, 0.3614, 0.2394, 0.3605, 0.2848, 0.01391, 0.1017, 0.01306, 0.05741, 0.06429, 0.05669, 0.0658, 0.1027, 0.01374, 0.2816, 0.0144, 0.2369, 0.06554, 0.2394, 0.06467, 0.2848, 0.3097, 0.1017, 0.3089, 0.05741, 0.3601, 0.05669, 0.3616, 0.1027, 0.3093, 0.3259, 0.3096, 0.2816, 0.3605, 0.2848, 0.3587, 0.3294, 0.01449, 0.1469, 0.01391, 0.1017, 0.0658, 0.1027, 0.06608, 0.1484, 0.01352, 0.3259, 0.01374, 0.2816, 0.06467, 0.2848, 0.06293, 0.3294, 0.3103, 0.1469, 0.3097, 0.1017, 0.3616, 0.1027, 0.3619, 0.1484, 0.3118, 0.3672, 0.3093, 0.3259, 0.3587, 0.3294, 0.3536, 0.3712])
me_cylinder_002.use_remesh_fix_poles = True
me_cylinder_002.use_remesh_preserve_attributes = False
me_cylinder_002.use_mirror_x = True
me_cylinder_002.use_mirror_z = True
me_cylinder_002.update()

# ---- objects
ob_light = bpy.data.objects.new('Light', light_light)
ob_camera = bpy.data.objects.new('Camera', cam_camera)
ob_barrelmetal = bpy.data.objects.new('BarrelMetal', me_cylinder)
ob_lid = bpy.data.objects.new('Lid', me_cylinder_001)
ob_lidhandle = bpy.data.objects.new('LidHandle', me_torus)
ob_barrelwood = bpy.data.objects.new('BarrelWood', me_cylinder_002)

# ---- transforms, parenting, visibility, modifiers, constraints
ob_light.location = (4.076, 1.005, 5.904)
ob_light.rotation_euler = (0.6503, 0.05522, 1.866)
ob_light.lock_rotations_4d = False
ob_light.empty_display_type = 'ARROWS'
ob_light.color = (0.0, 0.0, 0.0, 0.0)
ob_light.lineart.crease_threshold = 0.0
ob_camera.location = (7.359, -6.926, 4.958)
ob_camera.rotation_euler = (1.109, 0.0, 0.8149)
ob_camera.lock_rotations_4d = False
ob_camera.empty_display_type = 'ARROWS'
ob_camera.color = (0.0, 0.0, 0.0, 0.0)
ob_camera.display_type = 'WIRE'
ob_camera.lineart.crease_threshold = 0.0
ob_barrelmetal.location = (0.0, 0.0, 0.0)
ob_barrelmetal.lineart.crease_threshold = 0.0
ob_barrelmetal.use_mesh_mirror_x = True
ob_barrelmetal.use_mesh_mirror_z = True
_m = ob_barrelmetal.modifiers.new('EdgeSplit', 'EDGE_SPLIT')
ob_lid.location = (0.0, 0.0, 1.125)
ob_lid.lineart.crease_threshold = 0.0
ob_lidhandle.location = (0.0, 0.0, 1.197)
ob_lidhandle.rotation_euler = (-0.0, 1.571, 0.0)
ob_lidhandle.scale = (0.2862, 0.2862, 0.2862)
ob_lidhandle.lineart.crease_threshold = 0.0
_m = ob_lidhandle.modifiers.new('Subdivision', 'SUBSURF')
_m.uv_smooth = 'PRESERVE_CORNERS'
_m.show_only_control_edges = False
ob_barrelwood.location = (0.0, 0.0, 0.0)
ob_barrelwood.lineart.crease_threshold = 0.0
ob_barrelwood.use_mesh_mirror_x = True
ob_barrelwood.use_mesh_mirror_z = True
_m = ob_barrelwood.modifiers.new('EdgeSplit', 'EDGE_SPLIT')

# ---- collection membership
col_collection.objects.link(ob_light)
col_collection.objects.link(ob_camera)
col_collection.objects.link(ob_barrelmetal)
col_collection.objects.link(ob_lid)
col_collection.objects.link(ob_lidhandle)
col_collection.objects.link(ob_barrelwood)

# ---- scene / render settings (as saved in the file)
scene.camera = ob_camera
scene.frame_start = 1; scene.frame_end = 250; scene.frame_set(1)
scene.render.engine = 'BLENDER_EEVEE_NEXT'
scene.cycles.use_denoising = False
scene.cycles.samples = 128
scene.cycles.sampling_pattern = 'TABULATED_SOBOL'
scene.cycles.use_adaptive_sampling = False
scene.cycles.use_light_tree = False
scene.view_settings.view_transform = 'Filmic'
bpy.context.view_layer.update()
